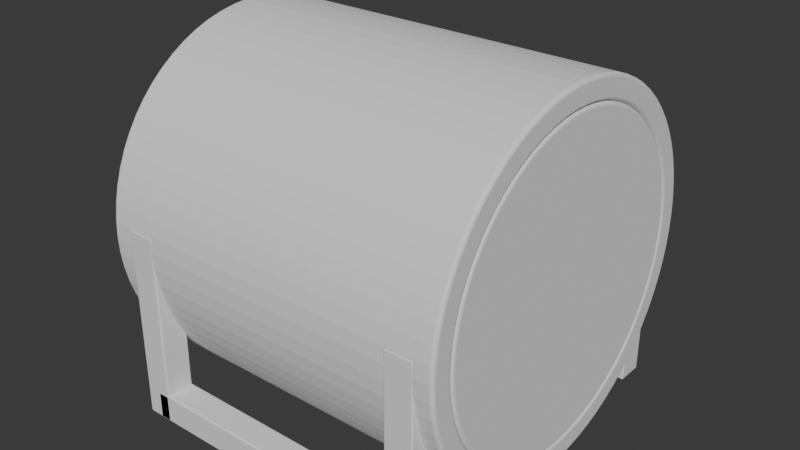 # Source: cylinder_safe.blend  (saved by Blender 4.5.90; exported with 4.5.12 LTS)
import bpy
from mathutils import Matrix  # noqa: F401  (used for matrix-valued properties, if any)

bpy.ops.wm.read_factory_settings(use_empty=True)
scene = bpy.context.scene
scene.name = 'Scene'

# ---- collections
col_collection = bpy.data.collections.new('Collection'); scene.collection.children.link(col_collection)

# ---- world
world_world = bpy.data.worlds.new('World'); scene.world = world_world
world_world.use_nodes = True; world_world.node_tree.nodes.clear()
_N = world_world.node_tree.nodes; _L = world_world.node_tree.links
n0 = _N.new('ShaderNodeOutputWorld'); n0.name = 'World Output'; n0.location = (200, 100)
n1 = _N.new('ShaderNodeBackground'); n1.name = 'Background'; n1.location = (-200, 100)
n1.inputs[0].default_value = (0.05088, 0.05088, 0.05088, 1.0)
_L.new(n1.outputs[0], n0.inputs[0])
n0.is_active_output = True
world_world.color = (0.05088, 0.05088, 0.05088)
world_world.sun_shadow_jitter_overblur = 0.0

# ---- meshes
me_cylinder = bpy.data.meshes.new('Cylinder')
me_cylinder.from_pydata([(0.0, 1.0, -1.0), (-0.06855, 0.7617, -0.9025), (0.08964, 0.996, -1.0), (-0.1366, 0.7525, -0.9025), (0.1786, 0.9839, -1.0), (-0.2035, 0.7372, -0.9025), (0.266, 0.964, -1.0), (-0.2687, 0.716, -0.9025), (0.3514, 0.9362, -1.0), (-0.3318, 0.689, -0.9025), (0.4339, 0.901, -1.0), (-0.3922, 0.6565, -0.9025), (0.5129, 0.8584, -1.0), (-0.4495, 0.6187, -0.9025), (0.5878, 0.809, -1.0), (-0.5032, 0.5759, -0.9025), (0.6579, 0.7531, -1.0), (-0.5528, 0.5285, -0.9025), (0.7228, 0.6911, -1.0), (-0.5979, 0.4768, -0.9025), (0.7818, 0.6235, -1.0), (-0.6382, 0.4213, -0.9025), (0.8346, 0.5509, -1.0), (-0.6734, 0.3624, -0.9025), (0.8806, 0.4739, -1.0), (-0.7032, 0.3006, -0.9025), (0.9195, 0.393, -1.0), (-0.7273, 0.2363, -0.9025), (0.9511, 0.309, -1.0), (-0.7456, 0.1702, -0.9025), (0.9749, 0.2225, -1.0), (-0.7578, 0.1027, -0.9025), (0.9909, 0.1342, -1.0), (-0.764, 0.03431, -0.9025), (0.999, 0.04486, -1.0), (-0.764, -0.03431, -0.9025), (0.999, -0.04486, -1.0), (-0.7578, -0.1027, -0.9025), (0.9909, -0.1342, -1.0), (-0.7456, -0.1702, -0.9025), (0.9749, -0.2225, -1.0), (-0.7273, -0.2363, -0.9025), (0.9511, -0.309, -1.0), (-0.7032, -0.3006, -0.9025), (0.9195, -0.393, -1.0), (-0.6734, -0.3624, -0.9025), (0.8806, -0.4739, -1.0), (-0.6382, -0.4213, -0.9025), (0.8346, -0.5509, -1.0), (-0.5979, -0.4768, -0.9025), (0.7818, -0.6235, -1.0), (-0.5528, -0.5285, -0.9025), (0.7228, -0.6911, -1.0), (-0.5032, -0.5759, -0.9025), (0.6579, -0.7531, -1.0), (-0.4495, -0.6187, -0.9025), (0.5878, -0.809, -1.0), (-0.3922, -0.6565, -0.9025), (0.5129, -0.8584, -1.0), (-0.3318, -0.689, -0.9025), (0.4339, -0.901, -1.0), (-0.2687, -0.716, -0.9025), (0.3514, -0.9362, -1.0), (-0.2035, -0.7372, -0.9025), (0.266, -0.964, -1.0), (-0.1366, -0.7525, -0.9025), (0.1786, -0.9839, -1.0), (-0.06855, -0.7617, -0.9025), (0.08964, -0.996, -1.0), (-2.252e-07, -0.7647, -0.9025), (0.0, -1.0, -1.0), (0.06855, -0.7617, -0.9025), (-0.08964, -0.996, -1.0), (0.1366, -0.7525, -0.9025), (-0.1786, -0.9839, -1.0), (0.2035, -0.7372, -0.9025), (-0.266, -0.964, -1.0), (0.2687, -0.716, -0.9025), (-0.3514, -0.9362, -1.0), (0.3318, -0.689, -0.9025), (-0.4339, -0.901, -1.0), (0.3922, -0.6565, -0.9025), (-0.5129, -0.8584, -1.0), (0.4495, -0.6187, -0.9025), (-0.5878, -0.809, -1.0), (0.5032, -0.5759, -0.9025), (-0.6579, -0.7531, -1.0), (0.5528, -0.5285, -0.9025), (-0.7228, -0.6911, -1.0), (0.5979, -0.4768, -0.9025), (-0.7818, -0.6235, -1.0), (0.6382, -0.4213, -0.9025), (-0.8346, -0.5509, -1.0), (0.6734, -0.3624, -0.9025), (-0.8806, -0.4739, -1.0), (0.7032, -0.3006, -0.9025), (-0.9195, -0.393, -1.0), (0.7273, -0.2363, -0.9025), (-0.9511, -0.309, -1.0), (0.7456, -0.1702, -0.9025), (-0.9749, -0.2225, -1.0), (0.7578, -0.1027, -0.9025), (-0.9909, -0.1342, -1.0), (0.764, -0.03431, -0.9025), (-0.999, -0.04486, -1.0), (0.764, 0.03431, -0.9025), (-0.999, 0.04486, -1.0), (0.7578, 0.1027, -0.9025), (-0.9909, 0.1342, -1.0), (0.7456, 0.1702, -0.9025), (-0.9749, 0.2225, -1.0), (0.7273, 0.2363, -0.9025), (-0.9511, 0.309, -1.0), (0.7032, 0.3006, -0.9025), (-0.9195, 0.393, -1.0), (0.6734, 0.3624, -0.9025), (-0.8806, 0.4739, -1.0), (0.6382, 0.4213, -0.9025), (-0.8346, 0.5509, -1.0), (0.5979, 0.4768, -0.9025), (-0.7818, 0.6235, -1.0), (0.5528, 0.5285, -0.9025), (-0.7228, 0.6911, -1.0), (0.5032, 0.5759, -0.9025), (-0.6579, 0.7531, -1.0), (0.4495, 0.6187, -0.9025), (-0.5878, 0.809, -1.0), (0.3922, 0.6565, -0.9025), (-0.5129, 0.8584, -1.0), (0.3318, 0.689, -0.9025), (-0.4339, 0.901, -1.0), (0.2687, 0.716, -0.9025), (-0.3514, 0.9362, -1.0), (0.2035, 0.7372, -0.9025), (-0.266, 0.964, -1.0), (0.1366, 0.7525, -0.9025), (-0.1786, 0.9839, -1.0), (-2.252e-07, 0.7647, -0.9025), (-0.08964, 0.996, -1.0), (0.06855, 0.7617, -0.9025), (0.08964, 0.996, 1.0), (0.0, 1.0, 1.0), (0.1786, 0.9839, 1.0), (0.266, 0.964, 1.0), (0.3514, 0.9362, 1.0), (0.4339, 0.901, 1.0), (0.5129, 0.8584, 1.0), (0.5878, 0.809, 1.0), (0.6579, 0.7531, 1.0), (0.7228, 0.6911, 1.0), (0.7818, 0.6235, 1.0), (0.8346, 0.5509, 1.0), (0.8806, 0.4739, 1.0), (0.9195, 0.393, 1.0), (0.9511, 0.309, 1.0), (0.9749, 0.2225, 1.0), (0.9909, 0.1342, 1.0), (0.999, 0.04486, 1.0), (0.999, -0.04486, 1.0), (0.9909, -0.1342, 1.0), (0.9749, -0.2225, 1.0), (0.9511, -0.309, 1.0), (0.9195, -0.393, 1.0), (0.8806, -0.4739, 1.0), (0.8346, -0.5509, 1.0), (0.7818, -0.6235, 1.0), (0.7228, -0.6911, 1.0), (0.6579, -0.7531, 1.0), (0.5878, -0.809, 1.0), (0.5129, -0.8584, 1.0), (0.4339, -0.901, 1.0), (0.3514, -0.9362, 1.0), (0.266, -0.964, 1.0), (0.1786, -0.9839, 1.0), (0.08964, -0.996, 1.0), (0.0, -1.0, 1.0), (-0.08964, -0.996, 1.0), (-0.1786, -0.9839, 1.0), (-0.266, -0.964, 1.0), (-0.3514, -0.9362, 1.0), (-0.4339, -0.901, 1.0), (-0.5129, -0.8584, 1.0), (-0.5878, -0.809, 1.0), (-0.6579, -0.7531, 1.0), (-0.7228, -0.6911, 1.0), (-0.7818, -0.6235, 1.0), (-0.8346, -0.5509, 1.0), (-0.8806, -0.4739, 1.0), (-0.9195, -0.393, 1.0), (-0.9511, -0.309, 1.0), (-0.9749, -0.2225, 1.0), (-0.9909, -0.1342, 1.0), (-0.999, -0.04486, 1.0), (-0.999, 0.04486, 1.0), (-0.9909, 0.1342, 1.0), (-0.9749, 0.2225, 1.0), (-0.9511, 0.309, 1.0), (-0.9195, 0.393, 1.0), (-0.8806, 0.4739, 1.0), (-0.8346, 0.5509, 1.0), (-0.7818, 0.6235, 1.0), (-0.7228, 0.6911, 1.0), (-0.6579, 0.7531, 1.0), (-0.5878, 0.809, 1.0), (-0.5129, 0.8584, 1.0), (-0.4339, 0.901, 1.0), (-0.3514, 0.9362, 1.0), (-0.266, 0.964, 1.0), (-0.1786, 0.9839, 1.0), (-0.08964, 0.996, 1.0), (0.07821, 0.869, 1.0), (0.0, 0.8725, 1.0), (0.1558, 0.8585, 1.0), (0.2321, 0.841, 1.0), (0.3066, 0.8168, 1.0), (0.3786, 0.7861, 1.0), (0.4475, 0.749, 1.0), (0.5128, 0.7058, 1.0), (0.574, 0.657, 1.0), (0.6306, 0.6029, 1.0), (0.6821, 0.544, 1.0), (0.7281, 0.4806, 1.0), (0.7683, 0.4134, 1.0), (0.8023, 0.3429, 1.0), (0.8298, 0.2696, 1.0), (0.8506, 0.1941, 1.0), (0.8646, 0.1171, 1.0), (0.8716, 0.03914, 1.0), (0.8716, -0.03914, 1.0), (0.8646, -0.1171, 1.0), (0.8506, -0.1941, 1.0), (0.8298, -0.2696, 1.0), (0.8023, -0.3429, 1.0), (0.7683, -0.4134, 1.0), (0.7281, -0.4806, 1.0), (0.6821, -0.544, 1.0), (0.6306, -0.6029, 1.0), (0.574, -0.657, 1.0), (0.5128, -0.7058, 1.0), (0.4475, -0.749, 1.0), (0.3786, -0.7861, 1.0), (0.3066, -0.8168, 1.0), (0.2321, -0.841, 1.0), (0.1558, -0.8585, 1.0), (0.07821, -0.869, 1.0), (0.0, -0.8725, 1.0), (-0.07821, -0.869, 1.0), (-0.1558, -0.8585, 1.0), (-0.2321, -0.841, 1.0), (-0.3066, -0.8168, 1.0), (-0.3786, -0.7861, 1.0), (-0.4475, -0.749, 1.0), (-0.5128, -0.7058, 1.0), (-0.574, -0.657, 1.0), (-0.6306, -0.6029, 1.0), (-0.6821, -0.544, 1.0), (-0.7281, -0.4806, 1.0), (-0.7683, -0.4134, 1.0), (-0.8023, -0.3429, 1.0), (-0.8298, -0.2696, 1.0), (-0.8506, -0.1941, 1.0), (-0.8646, -0.1171, 1.0), (-0.8716, -0.03914, 1.0), (-0.8716, 0.03914, 1.0), (-0.8646, 0.1171, 1.0), (-0.8506, 0.1941, 1.0), (-0.8298, 0.2696, 1.0), (-0.8023, 0.3429, 1.0), (-0.7683, 0.4134, 1.0), (-0.7281, 0.4806, 1.0), (-0.6821, 0.544, 1.0), (-0.6306, 0.6029, 1.0), (-0.574, 0.657, 1.0), (-0.5128, 0.7058, 1.0), (-0.4475, 0.749, 1.0), (-0.3786, 0.7861, 1.0), (-0.3066, 0.8168, 1.0), (-0.2321, 0.841, 1.0), (-0.1558, 0.8585, 1.0), (-0.07821, 0.869, 1.0), (0.07821, 0.869, 0.84), (2.928e-10, 0.8725, 0.84), (0.1558, 0.8585, 0.84), (0.2321, 0.841, 0.84), (0.3066, 0.8168, 0.84), (0.3786, 0.7861, 0.84), (0.4475, 0.749, 0.84), (0.5128, 0.7058, 0.84), (0.574, 0.657, 0.84), (0.6306, 0.6029, 0.84), (0.6821, 0.544, 0.84), (0.7281, 0.4806, 0.84), (0.7683, 0.4134, 0.84), (0.8023, 0.3429, 0.84), (0.8298, 0.2696, 0.84), (0.8506, 0.1941, 0.84), (0.8646, 0.1171, 0.84), (0.8716, 0.03914, 0.84), (0.8716, -0.03914, 0.84), (0.8646, -0.1171, 0.84), (0.8506, -0.1941, 0.84), (0.8298, -0.2696, 0.84), (0.8023, -0.3429, 0.84), (0.7683, -0.4134, 0.84), (0.7281, -0.4806, 0.84), (0.6821, -0.544, 0.84), (0.6306, -0.6029, 0.84), (0.574, -0.657, 0.84), (0.5128, -0.7058, 0.84), (0.4475, -0.749, 0.84), (0.3786, -0.7861, 0.84), (0.3066, -0.8168, 0.84), (0.2321, -0.841, 0.84), (0.1558, -0.8585, 0.84), (0.07821, -0.869, 0.84), (2.928e-10, -0.8725, 0.84), (-0.07821, -0.869, 0.84), (-0.1558, -0.8585, 0.84), (-0.2321, -0.841, 0.84), (-0.3066, -0.8168, 0.84), (-0.3786, -0.7861, 0.84), (-0.4475, -0.749, 0.84), (-0.5128, -0.7058, 0.84), (-0.574, -0.657, 0.84), (-0.6306, -0.6029, 0.84), (-0.6821, -0.544, 0.84), (-0.7281, -0.4806, 0.84), (-0.7683, -0.4134, 0.84), (-0.8023, -0.3429, 0.84), (-0.8298, -0.2696, 0.84), (-0.8506, -0.1941, 0.84), (-0.8646, -0.1171, 0.84), (-0.8716, -0.03914, 0.84), (-0.8716, 0.03914, 0.84), (-0.8646, 0.1171, 0.84), (-0.8506, 0.1941, 0.84), (-0.8298, 0.2696, 0.84), (-0.8023, 0.3429, 0.84), (-0.7683, 0.4134, 0.84), (-0.7281, 0.4806, 0.84), (-0.6821, 0.544, 0.84), (-0.6306, 0.6029, 0.84), (-0.574, 0.657, 0.84), (-0.5128, 0.7058, 0.84), (-0.4475, 0.749, 0.84), (-0.3786, 0.7861, 0.84), (-0.3066, 0.8168, 0.84), (-0.2321, 0.841, 0.84), (-0.1558, 0.8585, 0.84), (-0.07821, 0.869, 0.84), (0.06855, 0.7617, 0.84), (2.928e-10, 0.7647, 0.84), (0.1366, 0.7525, 0.84), (0.2035, 0.7372, 0.84), (0.2687, 0.716, 0.84), (0.3318, 0.689, 0.84), (0.3922, 0.6565, 0.84), (0.4495, 0.6187, 0.84), (0.5032, 0.5759, 0.84), (0.5528, 0.5285, 0.84), (0.5979, 0.4768, 0.84), (0.6382, 0.4213, 0.84), (0.6734, 0.3624, 0.84), (0.7032, 0.3006, 0.84), (0.7273, 0.2363, 0.84), (0.7456, 0.1702, 0.84), (0.7578, 0.1027, 0.84), (0.764, 0.03431, 0.84), (0.764, -0.03431, 0.84), (0.7578, -0.1027, 0.84), (0.7456, -0.1702, 0.84), (0.7273, -0.2363, 0.84), (0.7032, -0.3006, 0.84), (0.6734, -0.3624, 0.84), (0.6382, -0.4213, 0.84), (0.5979, -0.4768, 0.84), (0.5528, -0.5285, 0.84), (0.5032, -0.5759, 0.84), (0.4495, -0.6187, 0.84), (0.3922, -0.6565, 0.84), (0.3318, -0.689, 0.84), (0.2687, -0.716, 0.84), (0.2035, -0.7372, 0.84), (0.1366, -0.7525, 0.84), (0.06855, -0.7617, 0.84), (2.928e-10, -0.7647, 0.84), (-0.06855, -0.7617, 0.84), (-0.1366, -0.7525, 0.84), (-0.2035, -0.7372, 0.84), (-0.2687, -0.716, 0.84), (-0.3318, -0.689, 0.84), (-0.3922, -0.6565, 0.84), (-0.4495, -0.6187, 0.84), (-0.5032, -0.5759, 0.84), (-0.5528, -0.5285, 0.84), (-0.5979, -0.4768, 0.84), (-0.6382, -0.4213, 0.84), (-0.6734, -0.3624, 0.84), (-0.7032, -0.3006, 0.84), (-0.7273, -0.2363, 0.84), (-0.7456, -0.1702, 0.84), (-0.7578, -0.1027, 0.84), (-0.764, -0.03431, 0.84), (-0.764, 0.03431, 0.84), (-0.7578, 0.1027, 0.84), (-0.7456, 0.1702, 0.84), (-0.7273, 0.2363, 0.84), (-0.7032, 0.3006, 0.84), (-0.6734, 0.3624, 0.84), (-0.6382, 0.4213, 0.84), (-0.5979, 0.4768, 0.84), (-0.5528, 0.5285, 0.84), (-0.5032, 0.5759, 0.84), (-0.4495, 0.6187, 0.84), (-0.3922, 0.6565, 0.84), (-0.3318, 0.689, 0.84), (-0.2687, 0.716, 0.84), (-0.2035, 0.7372, 0.84), (-0.1366, 0.7525, 0.84), (-0.06855, 0.7617, 0.84), (-0.7281, -0.4806, 0.68), (-0.6821, -0.544, 0.68), (-0.7683, -0.4134, 0.68), (-0.8298, -0.2696, 0.68), (-0.8023, -0.3429, 0.68), (-0.6382, -0.4213, 0.68), (-0.5979, -0.4768, 0.68), (-0.6734, -0.3624, 0.68), (-0.7273, -0.2363, 0.68), (-0.7032, -0.3006, 0.68)], [], [(0, 141, 140, 2), (2, 140, 142, 4), (4, 142, 143, 6), (6, 143, 144, 8), (8, 144, 145, 10), (10, 145, 146, 12), (12, 146, 147, 14), (14, 147, 148, 16), (16, 148, 149, 18), (18, 149, 150, 20), (20, 150, 151, 22), (22, 151, 152, 24), (24, 152, 153, 26), (26, 153, 154, 28), (28, 154, 155, 30), (30, 155, 156, 32), (32, 156, 157, 34), (34, 157, 158, 36), (36, 158, 159, 38), (38, 159, 160, 40), (40, 160, 161, 42), (42, 161, 162, 44), (44, 162, 163, 46), (46, 163, 164, 48), (48, 164, 165, 50), (50, 165, 166, 52), (52, 166, 167, 54), (54, 167, 168, 56), (56, 168, 169, 58), (58, 169, 170, 60), (60, 170, 171, 62), (62, 171, 172, 64), (64, 172, 173, 66), (66, 173, 174, 68), (68, 174, 175, 70), (70, 175, 176, 72), (72, 176, 177, 74), (74, 177, 178, 76), (76, 178, 179, 78), (78, 179, 180, 80), (80, 180, 181, 82), (82, 181, 182, 84), (84, 182, 183, 86), (86, 183, 184, 88), (88, 184, 185, 90), (90, 185, 186, 92), (92, 186, 187, 94), (94, 187, 188, 96), (96, 188, 189, 98), (98, 189, 190, 100), (100, 190, 191, 102), (102, 191, 192, 104), (104, 192, 193, 106), (106, 193, 194, 108), (108, 194, 195, 110), (110, 195, 196, 112), (112, 196, 197, 114), (114, 197, 198, 116), (116, 198, 199, 118), (118, 199, 200, 120), (120, 200, 201, 122), (122, 201, 202, 124), (124, 202, 203, 126), (126, 203, 204, 128), (128, 204, 205, 130), (130, 205, 206, 132), (132, 206, 207, 134), (134, 207, 208, 136), (139, 137, 1, 3, 5, 7, 9, 11, 13, 15, 17, 19, 21, 23, 25, 27, 29, 31, 33, 35, 37, 39, 41, 43, 45, 47, 49, 51, 53, 55, 57, 59, 61, 63, 65, 67, 69, 71, 73, 75, 77, 79, 81, 83, 85, 87, 89, 91, 93, 95, 97, 99, 101, 103, 105, 107, 109, 111, 113, 115, 117, 119, 121, 123, 125, 127, 129, 131, 133, 135), (136, 208, 209, 138), (138, 209, 141, 0), (0, 2, 4, 6, 8, 10, 12, 14, 16, 18, 20, 22, 24, 26, 28, 30, 32, 34, 36, 38, 40, 42, 44, 46, 48, 50, 52, 54, 56, 58, 60, 62, 64, 66, 68, 70, 72, 74, 76, 78, 80, 82, 84, 86, 88, 90, 92, 94, 96, 98, 100, 102, 104, 106, 108, 110, 112, 114, 116, 118, 120, 122, 124, 126, 128, 130, 132, 134, 136, 138), (211, 210, 140, 141), (210, 212, 142, 140), (212, 213, 143, 142), (213, 214, 144, 143), (214, 215, 145, 144), (215, 216, 146, 145), (216, 217, 147, 146), (217, 218, 148, 147), (218, 219, 149, 148), (219, 220, 150, 149), (220, 221, 151, 150), (221, 222, 152, 151), (222, 223, 153, 152), (223, 224, 154, 153), (224, 225, 155, 154), (225, 226, 156, 155), (226, 227, 157, 156), (227, 228, 158, 157), (228, 229, 159, 158), (229, 230, 160, 159), (230, 231, 161, 160), (231, 232, 162, 161), (232, 233, 163, 162), (233, 234, 164, 163), (234, 235, 165, 164), (235, 236, 166, 165), (236, 237, 167, 166), (237, 238, 168, 167), (238, 239, 169, 168), (239, 240, 170, 169), (240, 241, 171, 170), (241, 242, 172, 171), (242, 243, 173, 172), (243, 244, 174, 173), (244, 245, 175, 174), (245, 246, 176, 175), (246, 247, 177, 176), (247, 248, 178, 177), (248, 249, 179, 178), (249, 250, 180, 179), (250, 251, 181, 180), (251, 252, 182, 181), (252, 253, 183, 182), (253, 254, 184, 183), (254, 255, 185, 184), (255, 256, 186, 185), (256, 257, 187, 186), (257, 258, 188, 187), (258, 259, 189, 188), (259, 260, 190, 189), (260, 261, 191, 190), (261, 262, 192, 191), (262, 263, 193, 192), (263, 264, 194, 193), (264, 265, 195, 194), (265, 266, 196, 195), (266, 267, 197, 196), (267, 268, 198, 197), (268, 269, 199, 198), (269, 270, 200, 199), (270, 271, 201, 200), (271, 272, 202, 201), (272, 273, 203, 202), (273, 274, 204, 203), (274, 275, 205, 204), (275, 276, 206, 205), (276, 277, 207, 206), (277, 278, 208, 207), (278, 279, 209, 208), (279, 211, 141, 209), (214, 213, 283, 284), (240, 239, 309, 310), (266, 265, 335, 336), (213, 212, 282, 283), (239, 238, 308, 309), (265, 264, 334, 335), (212, 210, 280, 282), (238, 237, 307, 308), (264, 263, 333, 334), (210, 211, 281, 280), (237, 236, 306, 307), (263, 262, 332, 333), (236, 235, 305, 306), (262, 261, 331, 332), (235, 234, 304, 305), (261, 260, 330, 331), (234, 233, 303, 304), (260, 259, 329, 330), (233, 232, 302, 303), (259, 258, 328, 329), (232, 231, 301, 302), (258, 257, 327, 328), (231, 230, 300, 301), (257, 256, 326, 327), (230, 229, 299, 300), (256, 255, 325, 326), (229, 228, 298, 299), (255, 254, 324, 325), (228, 227, 297, 298), (254, 253, 323, 324), (211, 279, 349, 281), (227, 226, 296, 297), (253, 252, 322, 323), (279, 278, 348, 349), (226, 225, 295, 296), (252, 251, 321, 322), (278, 277, 347, 348), (225, 224, 294, 295), (251, 250, 320, 321), (277, 276, 346, 347), (224, 223, 293, 294), (250, 249, 319, 320), (276, 275, 345, 346), (223, 222, 292, 293), (249, 248, 318, 319), (275, 274, 344, 345), (222, 221, 291, 292), (248, 247, 317, 318), (274, 273, 343, 344), (221, 220, 290, 291), (247, 246, 316, 317), (273, 272, 342, 343), (220, 219, 289, 290), (246, 245, 315, 316), (272, 271, 341, 342), (219, 218, 288, 289), (245, 244, 314, 315), (271, 270, 340, 341), (218, 217, 287, 288), (244, 243, 313, 314), (270, 269, 339, 340), (217, 216, 286, 287), (243, 242, 312, 313), (269, 268, 338, 339), (216, 215, 285, 286), (242, 241, 311, 312), (268, 267, 337, 338), (215, 214, 284, 285), (241, 240, 310, 311), (267, 266, 336, 337), (398, 397, 45, 43), (351, 350, 280, 281), (350, 352, 282, 280), (352, 353, 283, 282), (353, 354, 284, 283), (354, 355, 285, 284), (355, 356, 286, 285), (356, 357, 287, 286), (357, 358, 288, 287), (358, 359, 289, 288), (359, 360, 290, 289), (360, 361, 291, 290), (361, 362, 292, 291), (362, 363, 293, 292), (363, 364, 294, 293), (364, 365, 295, 294), (365, 366, 296, 295), (366, 367, 297, 296), (367, 368, 298, 297), (368, 369, 299, 298), (369, 370, 300, 299), (370, 371, 301, 300), (371, 372, 302, 301), (372, 373, 303, 302), (373, 374, 304, 303), (374, 375, 305, 304), (375, 376, 306, 305), (376, 377, 307, 306), (377, 378, 308, 307), (378, 379, 309, 308), (379, 380, 310, 309), (380, 381, 311, 310), (381, 382, 312, 311), (382, 383, 313, 312), (383, 384, 314, 313), (384, 385, 315, 314), (385, 386, 316, 315), (386, 387, 317, 316), (387, 388, 318, 317), (388, 389, 319, 318), (389, 390, 320, 319), (390, 391, 321, 320), (391, 392, 322, 321), (392, 393, 323, 322), (393, 394, 324, 323), (394, 395, 325, 324), (397, 327, 422, 427), (395, 396, 425, 426), (397, 398, 328, 327), (398, 399, 428, 429), (399, 400, 330, 329), (400, 401, 331, 330), (401, 402, 332, 331), (402, 403, 333, 332), (403, 404, 334, 333), (404, 405, 335, 334), (405, 406, 336, 335), (406, 407, 337, 336), (407, 408, 338, 337), (408, 409, 339, 338), (409, 410, 340, 339), (410, 411, 341, 340), (411, 412, 342, 341), (412, 413, 343, 342), (413, 414, 344, 343), (414, 415, 345, 344), (415, 416, 346, 345), (416, 417, 347, 346), (417, 418, 348, 347), (418, 419, 349, 348), (419, 351, 281, 349), (372, 371, 97, 95), (399, 398, 43, 41), (373, 372, 95, 93), (400, 399, 41, 39), (374, 373, 93, 91), (401, 400, 39, 37), (375, 374, 91, 89), (402, 401, 37, 35), (376, 375, 89, 87), (403, 402, 35, 33), (377, 376, 87, 85), (350, 351, 137, 139), (404, 403, 33, 31), (378, 377, 85, 83), (352, 350, 139, 135), (405, 404, 31, 29), (379, 378, 83, 81), (353, 352, 135, 133), (406, 405, 29, 27), (380, 379, 81, 79), (354, 353, 133, 131), (407, 406, 27, 25), (381, 380, 79, 77), (355, 354, 131, 129), (408, 407, 25, 23), (382, 381, 77, 75), (356, 355, 129, 127), (409, 408, 23, 21), (383, 382, 75, 73), (357, 356, 127, 125), (410, 409, 21, 19), (384, 383, 73, 71), (358, 357, 125, 123), (411, 410, 19, 17), (385, 384, 71, 69), (359, 358, 123, 121), (412, 411, 17, 15), (386, 385, 69, 67), (360, 359, 121, 119), (413, 412, 15, 13), (387, 386, 67, 65), (361, 360, 119, 117), (414, 413, 13, 11), (388, 387, 65, 63), (362, 361, 117, 115), (415, 414, 11, 9), (389, 388, 63, 61), (363, 362, 115, 113), (416, 415, 9, 7), (390, 389, 61, 59), (364, 363, 113, 111), (417, 416, 7, 5), (391, 390, 59, 57), (365, 364, 111, 109), (418, 417, 5, 3), (392, 391, 57, 55), (366, 365, 109, 107), (419, 418, 3, 1), (393, 392, 55, 53), (367, 366, 107, 105), (351, 419, 1, 137), (394, 393, 53, 51), (368, 367, 105, 103), (395, 394, 51, 49), (369, 368, 103, 101), (396, 395, 49, 47), (370, 369, 101, 99), (397, 396, 47, 45), (371, 370, 99, 97), (426, 425, 420, 421), (425, 427, 422, 420), (429, 428, 423, 424), (329, 328, 424, 423), (396, 397, 427, 425), (326, 325, 421, 420), (328, 398, 429, 424), (325, 395, 426, 421), (327, 326, 420, 422), (399, 329, 423, 428)])
_uv = me_cylinder.uv_layers.new(name='UVMap')
_uv.uv.foreach_set('vector', [1.0, 0.5, 1.0, 1.0, 0.9857, 1.0, 0.9857, 0.5, 0.9857, 0.5, 0.9857, 1.0, 0.9714, 1.0, 0.9714, 0.5, 0.9714, 0.5, 0.9714, 1.0, 0.9571, 1.0, 0.9571, 0.5, 0.9571, 0.5, 0.9571, 1.0, 0.9429, 1.0, 0.9429, 0.5, 0.9429, 0.5, 0.9429, 1.0, 0.9286, 1.0, 0.9286, 0.5, 0.9286, 0.5, 0.9286, 1.0, 0.9143, 1.0, 0.9143, 0.5, 0.9143, 0.5, 0.9143, 1.0, 0.9, 1.0, 0.9, 0.5, 0.9, 0.5, 0.9, 1.0, 0.8857, 1.0, 0.8857, 0.5, 0.8857, 0.5, 0.8857, 1.0, 0.8714, 1.0, 0.8714, 0.5, 0.8714, 0.5, 0.8714, 1.0, 0.8571, 1.0, 0.8571, 0.5, 0.8571, 0.5, 0.8571, 1.0, 0.8429, 1.0, 0.8429, 0.5, 0.8429, 0.5, 0.8429, 1.0, 0.8286, 1.0, 0.8286, 0.5, 0.8286, 0.5, 0.8286, 1.0, 0.8143, 1.0, 0.8143, 0.5, 0.8143, 0.5, 0.8143, 1.0, 0.8, 1.0, 0.8, 0.5, 0.8, 0.5, 0.8, 1.0, 0.7857, 1.0, 0.7857, 0.5, 0.7857, 0.5, 0.7857, 1.0, 0.7714, 1.0, 0.7714, 0.5, 0.7714, 0.5, 0.7714, 1.0, 0.7571, 1.0, 0.7571, 0.5, 0.7571, 0.5, 0.7571, 1.0, 0.7429, 1.0, 0.7429, 0.5, 0.7429, 0.5, 0.7429, 1.0, 0.7286, 1.0, 0.7286, 0.5, 0.7286, 0.5, 0.7286, 1.0, 0.7143, 1.0, 0.7143, 0.5, 0.7143, 0.5, 0.7143, 1.0, 0.7, 1.0, 0.7, 0.5, 0.7, 0.5, 0.7, 1.0, 0.6857, 1.0, 0.6857, 0.5, 0.6857, 0.5, 0.6857, 1.0, 0.6714, 1.0, 0.6714, 0.5, 0.6714, 0.5, 0.6714, 1.0, 0.6571, 1.0, 0.6571, 0.5, 0.6571, 0.5, 0.6571, 1.0, 0.6429, 1.0, 0.6429, 0.5, 0.6429, 0.5, 0.6429, 1.0, 0.6286, 1.0, 0.6286, 0.5, 0.6286, 0.5, 0.6286, 1.0, 0.6143, 1.0, 0.6143, 0.5, 0.6143, 0.5, 0.6143, 1.0, 0.6, 1.0, 0.6, 0.5, 0.6, 0.5, 0.6, 1.0, 0.5857, 1.0, 0.5857, 0.5, 0.5857, 0.5, 0.5857, 1.0, 0.5714, 1.0, 0.5714, 0.5, 0.5714, 0.5, 0.5714, 1.0, 0.5571, 1.0, 0.5571, 0.5, 0.5571, 0.5, 0.5571, 1.0, 0.5429, 1.0, 0.5429, 0.5, 0.5429, 0.5, 0.5429, 1.0, 0.5286, 1.0, 0.5286, 0.5, 0.5286, 0.5, 0.5286, 1.0, 0.5143, 1.0, 0.5143, 0.5, 0.5143, 0.5, 0.5143, 1.0, 0.5, 1.0, 0.5, 0.5, 0.5, 0.5, 0.5, 1.0, 0.4857, 1.0, 0.4857, 0.5, 0.4857, 0.5, 0.4857, 1.0, 0.4714, 1.0, 0.4714, 0.5, 0.4714, 0.5, 0.4714, 1.0, 0.4571, 1.0, 0.4571, 0.5, 0.4571, 0.5, 0.4571, 1.0, 0.4429, 1.0, 0.4429, 0.5, 0.4429, 0.5, 0.4429, 1.0, 0.4286, 1.0, 0.4286, 0.5, 0.4286, 0.5, 0.4286, 1.0, 0.4143, 1.0, 0.4143, 0.5, 0.4143, 0.5, 0.4143, 1.0, 0.4, 1.0, 0.4, 0.5, 0.4, 0.5, 0.4, 1.0, 0.3857, 1.0, 0.3857, 0.5, 0.3857, 0.5, 0.3857, 1.0, 0.3714, 1.0, 0.3714, 0.5, 0.3714, 0.5, 0.3714, 1.0, 0.3571, 1.0, 0.3571, 0.5, 0.3571, 0.5, 0.3571, 1.0, 0.3429, 1.0, 0.3429, 0.5, 0.3429, 0.5, 0.3429, 1.0, 0.3286, 1.0, 0.3286, 0.5, 0.3286, 0.5, 0.3286, 1.0, 0.3143, 1.0, 0.3143, 0.5, 0.3143, 0.5, 0.3143, 1.0, 0.3, 1.0, 0.3, 0.5, 0.3, 0.5, 0.3, 1.0, 0.2857, 1.0, 0.2857, 0.5, 0.2857, 0.5, 0.2857, 1.0, 0.2714, 1.0, 0.2714, 0.5, 0.2714, 0.5, 0.2714, 1.0, 0.2571, 1.0, 0.2571, 0.5, 0.2571, 0.5, 0.2571, 1.0, 0.2429, 1.0, 0.2429, 0.5, 0.2429, 0.5, 0.2429, 1.0, 0.2286, 1.0, 0.2286, 0.5, 0.2286, 0.5, 0.2286, 1.0, 0.2143, 1.0, 0.2143, 0.5, 0.2143, 0.5, 0.2143, 1.0, 0.2, 1.0, 0.2, 0.5, 0.2, 0.5, 0.2, 1.0, 0.1857, 1.0, 0.1857, 0.5, 0.1857, 0.5, 0.1857, 1.0, 0.1714, 1.0, 0.1714, 0.5, 0.1714, 0.5, 0.1714, 1.0, 0.1571, 1.0, 0.1571, 0.5, 0.1571, 0.5, 0.1571, 1.0, 0.1429, 1.0, 0.1429, 0.5, 0.1429, 0.5, 0.1429, 1.0, 0.1286, 1.0, 0.1286, 0.5, 0.1286, 0.5, 0.1286, 1.0, 0.1143, 1.0, 0.1143, 0.5, 0.1143, 0.5, 0.1143, 1.0, 0.1, 1.0, 0.1, 0.5, 0.1, 0.5, 0.1, 1.0, 0.08571, 1.0, 0.08571, 0.5, 0.08571, 0.5, 0.08571, 1.0, 0.07143, 1.0, 0.07143, 0.5, 0.07143, 0.5, 0.07143, 1.0, 0.05714, 1.0, 0.05714, 0.5, 0.05714, 0.5, 0.05714, 1.0, 0.04286, 1.0, 0.04286, 0.5, 0.04286, 0.5, 0.04286, 1.0, 0.02857, 1.0, 0.02857, 0.5, 0.2665, 0.4328, 0.25, 0.4335, 0.2335, 0.4328, 0.2172, 0.4306, 0.2012, 0.4269, 0.1855, 0.4218, 0.1704, 0.4154, 0.1559, 0.4076, 0.1421, 0.3985, 0.1292, 0.3882, 0.1173, 0.3768, 0.1065, 0.3644, 0.09682, 0.3511, 0.08838, 0.337, 0.08123, 0.3221, 0.07544, 0.3067, 0.07106, 0.2908, 0.06812, 0.2746, 0.06665, 0.2582, 0.06665, 0.2418, 0.06812, 0.2254, 0.07106, 0.2092, 0.07544, 0.1933, 0.08123, 0.1779, 0.08838, 0.163, 0.09682, 0.1489, 0.1065, 0.1356, 0.1173, 0.1232, 0.1292, 0.1118, 0.1421, 0.1015, 0.1559, 0.09244, 0.1704, 0.08464, 0.1855, 0.07816, 0.2012, 0.07307, 0.2172, 0.06941, 0.2335, 0.0672, 0.25, 0.06646, 0.2665, 0.0672, 0.2828, 0.06941, 0.2988, 0.07307, 0.3145, 0.07816, 0.3296, 0.08464, 0.3441, 0.09244, 0.3579, 0.1015, 0.3708, 0.1118, 0.3827, 0.1232, 0.3935, 0.1356, 0.4032, 0.1489, 0.4116, 0.163, 0.4188, 0.1779, 0.4246, 0.1933, 0.4289, 0.2092, 0.4319, 0.2254, 0.4334, 0.2418, 0.4334, 0.2582, 0.4319, 0.2746, 0.4289, 0.2908, 0.4246, 0.3067, 0.4188, 0.3221, 0.4116, 0.337, 0.4032, 0.3511, 0.3935, 0.3644, 0.3827, 0.3768, 0.3708, 0.3882, 0.3579, 0.3985, 0.3441, 0.4076, 0.3296, 0.4154, 0.3145, 0.4218, 0.2988, 0.4269, 0.2828, 0.4306, 0.02857, 0.5, 0.02857, 1.0, 0.01428, 1.0, 0.01428, 0.5, 0.01428, 0.5, 0.01428, 1.0, -9.555e-07, 1.0, -9.555e-07, 0.5, 0.75, 0.49, 0.7715, 0.489, 0.7929, 0.4861, 0.8138, 0.4814, 0.8343, 0.4747, 0.8541, 0.4662, 0.8731, 0.456, 0.8911, 0.4442, 0.9079, 0.4307, 0.9235, 0.4159, 0.9376, 0.3996, 0.9503, 0.3822, 0.9613, 0.3637, 0.9707, 0.3443, 0.9783, 0.3242, 0.984, 0.3034, 0.9878, 0.2822, 0.9898, 0.2608, 0.9898, 0.2392, 0.9878, 0.2178, 0.984, 0.1966, 0.9783, 0.1758, 0.9707, 0.1557, 0.9613, 0.1363, 0.9503, 0.1178, 0.9376, 0.1004, 0.9235, 0.08414, 0.9079, 0.06926, 0.8911, 0.05584, 0.8731, 0.04397, 0.8541, 0.03377, 0.8343, 0.0253, 0.8138, 0.01865, 0.7929, 0.01386, 0.7715, 0.01097, 0.75, 0.01, 0.7285, 0.01097, 0.7071, 0.01386, 0.6862, 0.01865, 0.6657, 0.0253, 0.6459, 0.03377, 0.6269, 0.04397, 0.6089, 0.05584, 0.5921, 0.06926, 0.5765, 0.08414, 0.5624, 0.1004, 0.5497, 0.1178, 0.5387, 0.1363, 0.5293, 0.1557, 0.5217, 0.1758, 0.516, 0.1966, 0.5122, 0.2178, 0.5102, 0.2392, 0.5102, 0.2608, 0.5122, 0.2822, 0.516, 0.3034, 0.5217, 0.3242, 0.5293, 0.3443, 0.5387, 0.3637, 0.5497, 0.3822, 0.5624, 0.3996, 0.5765, 0.4159, 0.5921, 0.4307, 0.6089, 0.4442, 0.6269, 0.456, 0.6459, 0.4662, 0.6657, 0.4747, 0.6862, 0.4814, 0.7071, 0.4861, 0.7285, 0.489, 0.25, 0.4594, 0.2688, 0.4586, 0.2715, 0.489, 0.25, 0.49, 0.2688, 0.4586, 0.2874, 0.456, 0.2929, 0.4861, 0.2715, 0.489, 0.2874, 0.456, 0.3057, 0.4518, 0.3138, 0.4814, 0.2929, 0.4861, 0.3057, 0.4518, 0.3236, 0.446, 0.3343, 0.4747, 0.3138, 0.4814, 0.3236, 0.446, 0.3409, 0.4387, 0.3541, 0.4662, 0.3343, 0.4747, 0.3409, 0.4387, 0.3574, 0.4298, 0.3731, 0.456, 0.3541, 0.4662, 0.3574, 0.4298, 0.3731, 0.4194, 0.3911, 0.4442, 0.3731, 0.456, 0.3731, 0.4194, 0.3878, 0.4077, 0.4079, 0.4307, 0.3911, 0.4442, 0.3878, 0.4077, 0.4013, 0.3947, 0.4235, 0.4159, 0.4079, 0.4307, 0.4013, 0.3947, 0.4137, 0.3806, 0.4376, 0.3996, 0.4235, 0.4159, 0.4137, 0.3806, 0.4248, 0.3654, 0.4503, 0.3822, 0.4376, 0.3996, 0.4248, 0.3654, 0.4344, 0.3492, 0.4613, 0.3637, 0.4503, 0.3822, 0.4344, 0.3492, 0.4425, 0.3323, 0.4707, 0.3443, 0.4613, 0.3637, 0.4425, 0.3323, 0.4491, 0.3147, 0.4783, 0.3242, 0.4707, 0.3443, 0.4491, 0.3147, 0.4541, 0.2966, 0.484, 0.3034, 0.4783, 0.3242, 0.4541, 0.2966, 0.4575, 0.2781, 0.4878, 0.2822, 0.484, 0.3034, 0.4575, 0.2781, 0.4592, 0.2594, 0.4898, 0.2608, 0.4878, 0.2822, 0.4592, 0.2594, 0.4592, 0.2406, 0.4898, 0.2392, 0.4898, 0.2608, 0.4592, 0.2406, 0.4575, 0.2219, 0.4878, 0.2178, 0.4898, 0.2392, 0.4575, 0.2219, 0.4541, 0.2034, 0.484, 0.1966, 0.4878, 0.2178, 0.4541, 0.2034, 0.4491, 0.1853, 0.4783, 0.1758, 0.484, 0.1966, 0.4491, 0.1853, 0.4425, 0.1677, 0.4707, 0.1557, 0.4783, 0.1758, 0.4425, 0.1677, 0.4344, 0.1508, 0.4613, 0.1363, 0.4707, 0.1557, 0.4344, 0.1508, 0.4248, 0.1346, 0.4503, 0.1178, 0.4613, 0.1363, 0.4248, 0.1346, 0.4137, 0.1194, 0.4376, 0.1004, 0.4503, 0.1178, 0.4137, 0.1194, 0.4013, 0.1053, 0.4235, 0.08414, 0.4376, 0.1004, 0.4013, 0.1053, 0.3878, 0.09231, 0.4079, 0.06926, 0.4235, 0.08414, 0.3878, 0.09231, 0.3731, 0.0806, 0.3911, 0.05584, 0.4079, 0.06926, 0.3731, 0.0806, 0.3574, 0.07025, 0.3731, 0.04397, 0.3911, 0.05584, 0.3574, 0.07025, 0.3409, 0.06134, 0.3541, 0.03377, 0.3731, 0.04397, 0.3409, 0.06134, 0.3236, 0.05396, 0.3343, 0.0253, 0.3541, 0.03377, 0.3236, 0.05396, 0.3057, 0.04815, 0.3138, 0.01865, 0.3343, 0.0253, 0.3057, 0.04815, 0.2874, 0.04397, 0.2929, 0.01386, 0.3138, 0.01865, 0.2874, 0.04397, 0.2688, 0.04145, 0.2715, 0.01097, 0.2929, 0.01386, 0.2688, 0.04145, 0.25, 0.04061, 0.25, 0.01, 0.2715, 0.01097, 0.25, 0.04061, 0.2312, 0.04145, 0.2285, 0.01097, 0.25, 0.01, 0.2312, 0.04145, 0.2126, 0.04397, 0.2071, 0.01386, 0.2285, 0.01097, 0.2126, 0.04397, 0.1943, 0.04815, 0.1862, 0.01865, 0.2071, 0.01386, 0.1943, 0.04815, 0.1764, 0.05396, 0.1657, 0.0253, 0.1862, 0.01865, 0.1764, 0.05396, 0.1591, 0.06134, 0.1459, 0.03377, 0.1657, 0.0253, 0.1591, 0.06134, 0.1426, 0.07025, 0.1269, 0.04397, 0.1459, 0.03377, 0.1426, 0.07025, 0.1269, 0.0806, 0.1089, 0.05584, 0.1269, 0.04397, 0.1269, 0.0806, 0.1122, 0.09231, 0.09209, 0.06926, 0.1089, 0.05584, 0.1122, 0.09231, 0.09865, 0.1053, 0.07653, 0.08414, 0.09209, 0.06926, 0.09865, 0.1053, 0.08629, 0.1194, 0.06236, 0.1004, 0.07653, 0.08414, 0.08629, 0.1194, 0.07525, 0.1346, 0.0497, 0.1178, 0.06236, 0.1004, 0.07525, 0.1346, 0.06561, 0.1508, 0.03866, 0.1363, 0.0497, 0.1178, 0.06561, 0.1508, 0.05746, 0.1677, 0.02931, 0.1557, 0.03866, 0.1363, 0.05746, 0.1677, 0.05085, 0.1853, 0.02175, 0.1758, 0.02931, 0.1557, 0.05085, 0.1853, 0.04586, 0.2034, 0.01602, 0.1966, 0.02175, 0.1758, 0.04586, 0.2034, 0.0425, 0.2219, 0.01217, 0.2178, 0.01602, 0.1966, 0.0425, 0.2219, 0.04082, 0.2406, 0.01024, 0.2392, 0.01217, 0.2178, 0.04082, 0.2406, 0.04082, 0.2594, 0.01024, 0.2608, 0.01024, 0.2392, 0.04082, 0.2594, 0.0425, 0.2781, 0.01217, 0.2822, 0.01024, 0.2608, 0.0425, 0.2781, 0.04586, 0.2966, 0.01602, 0.3034, 0.01217, 0.2822, 0.04586, 0.2966, 0.05085, 0.3147, 0.02175, 0.3242, 0.01602, 0.3034, 0.05085, 0.3147, 0.05746, 0.3323, 0.02931, 0.3443, 0.02175, 0.3242, 0.05746, 0.3323, 0.06561, 0.3492, 0.03866, 0.3637, 0.02931, 0.3443, 0.06561, 0.3492, 0.07525, 0.3654, 0.0497, 0.3822, 0.03866, 0.3637, 0.07525, 0.3654, 0.08629, 0.3806, 0.06236, 0.3996, 0.0497, 0.3822, 0.08629, 0.3806, 0.09865, 0.3947, 0.07653, 0.4159, 0.06236, 0.3996, 0.09865, 0.3947, 0.1122, 0.4077, 0.09209, 0.4307, 0.07653, 0.4159, 0.1122, 0.4077, 0.1269, 0.4194, 0.1089, 0.4442, 0.09209, 0.4307, 0.1269, 0.4194, 0.1426, 0.4298, 0.1269, 0.456, 0.1089, 0.4442, 0.1426, 0.4298, 0.1591, 0.4387, 0.1459, 0.4662, 0.1269, 0.456, 0.1591, 0.4387, 0.1764, 0.446, 0.1657, 0.4747, 0.1459, 0.4662, 0.1764, 0.446, 0.1943, 0.4518, 0.1862, 0.4814, 0.1657, 0.4747, 0.1943, 0.4518, 0.2126, 0.456, 0.2071, 0.4861, 0.1862, 0.4814, 0.2126, 0.456, 0.2312, 0.4586, 0.2285, 0.489, 0.2071, 0.4861, 0.2312, 0.4586, 0.25, 0.4594, 0.25, 0.49, 0.2285, 0.489, 0.3236, 0.446, 0.3057, 0.4518, 0.3057, 0.4518, 0.3236, 0.446, 0.3409, 0.06134, 0.3574, 0.07025, 0.3574, 0.07025, 0.3409, 0.06134, 0.05085, 0.3147, 0.04586, 0.2966, 0.04586, 0.2966, 0.05085, 0.3147, 0.3057, 0.4518, 0.2874, 0.456, 0.2874, 0.456, 0.3057, 0.4518, 0.3574, 0.07025, 0.3731, 0.0806, 0.3731, 0.0806, 0.3574, 0.07025, 0.04586, 0.2966, 0.0425, 0.2781, 0.0425, 0.2781, 0.04586, 0.2966, 0.2874, 0.456, 0.2688, 0.4586, 0.2688, 0.4586, 0.2874, 0.456, 0.3731, 0.0806, 0.3878, 0.09231, 0.3878, 0.09231, 0.3731, 0.0806, 0.0425, 0.2781, 0.04082, 0.2594, 0.04082, 0.2594, 0.0425, 0.2781, 0.2688, 0.4586, 0.25, 0.4594, 0.25, 0.4594, 0.2688, 0.4586, 0.3878, 0.09231, 0.4013, 0.1053, 0.4013, 0.1053, 0.3878, 0.09231, 0.04082, 0.2594, 0.04082, 0.2406, 0.04082, 0.2406, 0.04082, 0.2594, 0.4013, 0.1053, 0.4137, 0.1194, 0.4137, 0.1194, 0.4013, 0.1053, 0.04082, 0.2406, 0.0425, 0.2219, 0.0425, 0.2219, 0.04082, 0.2406, 0.4137, 0.1194, 0.4248, 0.1346, 0.4248, 0.1346, 0.4137, 0.1194, 0.0425, 0.2219, 0.04586, 0.2034, 0.04586, 0.2034, 0.0425, 0.2219, 0.4248, 0.1346, 0.4344, 0.1508, 0.4344, 0.1508, 0.4248, 0.1346, 0.04586, 0.2034, 0.05085, 0.1853, 0.05085, 0.1853, 0.04586, 0.2034, 0.4344, 0.1508, 0.4425, 0.1677, 0.4425, 0.1677, 0.4344, 0.1508, 0.05085, 0.1853, 0.05746, 0.1677, 0.05746, 0.1677, 0.05085, 0.1853, 0.4425, 0.1677, 0.4491, 0.1853, 0.4491, 0.1853, 0.4425, 0.1677, 0.05746, 0.1677, 0.06561, 0.1508, 0.06561, 0.1508, 0.05746, 0.1677, 0.4491, 0.1853, 0.4541, 0.2034, 0.4541, 0.2034, 0.4491, 0.1853, 0.06561, 0.1508, 0.07525, 0.1346, 0.07525, 0.1346, 0.06561, 0.1508, 0.4541, 0.2034, 0.4575, 0.2219, 0.4575, 0.2219, 0.4541, 0.2034, 0.07525, 0.1346, 0.08629, 0.1194, 0.08629, 0.1194, 0.07525, 0.1346, 0.4575, 0.2219, 0.4592, 0.2406, 0.4592, 0.2406, 0.4575, 0.2219, 0.08629, 0.1194, 0.09865, 0.1053, 0.09865, 0.1053, 0.08629, 0.1194, 0.4592, 0.2406, 0.4592, 0.2594, 0.4592, 0.2594, 0.4592, 0.2406, 0.09865, 0.1053, 0.1122, 0.09231, 0.1122, 0.09231, 0.09865, 0.1053, 0.25, 0.4594, 0.2312, 0.4586, 0.2312, 0.4586, 0.25, 0.4594, 0.4592, 0.2594, 0.4575, 0.2781, 0.4575, 0.2781, 0.4592, 0.2594, 0.1122, 0.09231, 0.1269, 0.0806, 0.1269, 0.0806, 0.1122, 0.09231, 0.2312, 0.4586, 0.2126, 0.456, 0.2126, 0.456, 0.2312, 0.4586, 0.4575, 0.2781, 0.4541, 0.2966, 0.4541, 0.2966, 0.4575, 0.2781, 0.1269, 0.0806, 0.1426, 0.07025, 0.1426, 0.07025, 0.1269, 0.0806, 0.2126, 0.456, 0.1943, 0.4518, 0.1943, 0.4518, 0.2126, 0.456, 0.4541, 0.2966, 0.4491, 0.3147, 0.4491, 0.3147, 0.4541, 0.2966, 0.1426, 0.07025, 0.1591, 0.06134, 0.1591, 0.06134, 0.1426, 0.07025, 0.1943, 0.4518, 0.1764, 0.446, 0.1764, 0.446, 0.1943, 0.4518, 0.4491, 0.3147, 0.4425, 0.3323, 0.4425, 0.3323, 0.4491, 0.3147, 0.1591, 0.06134, 0.1764, 0.05396, 0.1764, 0.05396, 0.1591, 0.06134, 0.1764, 0.446, 0.1591, 0.4387, 0.1591, 0.4387, 0.1764, 0.446, 0.4425, 0.3323, 0.4344, 0.3492, 0.4344, 0.3492, 0.4425, 0.3323, 0.1764, 0.05396, 0.1943, 0.04815, 0.1943, 0.04815, 0.1764, 0.05396, 0.1591, 0.4387, 0.1426, 0.4298, 0.1426, 0.4298, 0.1591, 0.4387, 0.4344, 0.3492, 0.4248, 0.3654, 0.4248, 0.3654, 0.4344, 0.3492, 0.1943, 0.04815, 0.2126, 0.04397, 0.2126, 0.04397, 0.1943, 0.04815, 0.1426, 0.4298, 0.1269, 0.4194, 0.1269, 0.4194, 0.1426, 0.4298, 0.4248, 0.3654, 0.4137, 0.3806, 0.4137, 0.3806, 0.4248, 0.3654, 0.2126, 0.04397, 0.2312, 0.04145, 0.2312, 0.04145, 0.2126, 0.04397, 0.1269, 0.4194, 0.1122, 0.4077, 0.1122, 0.4077, 0.1269, 0.4194, 0.4137, 0.3806, 0.4013, 0.3947, 0.4013, 0.3947, 0.4137, 0.3806, 0.2312, 0.04145, 0.25, 0.04061, 0.25, 0.04061, 0.2312, 0.04145, 0.1122, 0.4077, 0.09865, 0.3947, 0.09865, 0.3947, 0.1122, 0.4077, 0.4013, 0.3947, 0.3878, 0.4077, 0.3878, 0.4077, 0.4013, 0.3947, 0.25, 0.04061, 0.2688, 0.04145, 0.2688, 0.04145, 0.25, 0.04061, 0.09865, 0.3947, 0.08629, 0.3806, 0.08629, 0.3806, 0.09865, 0.3947, 0.3878, 0.4077, 0.3731, 0.4194, 0.3731, 0.4194, 0.3878, 0.4077, 0.2688, 0.04145, 0.2874, 0.04397, 0.2874, 0.04397, 0.2688, 0.04145, 0.08629, 0.3806, 0.07525, 0.3654, 0.07525, 0.3654, 0.08629, 0.3806, 0.3731, 0.4194, 0.3574, 0.4298, 0.3574, 0.4298, 0.3731, 0.4194, 0.2874, 0.04397, 0.3057, 0.04815, 0.3057, 0.04815, 0.2874, 0.04397, 0.07525, 0.3654, 0.06561, 0.3492, 0.06561, 0.3492, 0.07525, 0.3654, 0.3574, 0.4298, 0.3409, 0.4387, 0.3409, 0.4387, 0.3574, 0.4298, 0.3057, 0.04815, 0.3236, 0.05396, 0.3236, 0.05396, 0.3057, 0.04815, 0.06561, 0.3492, 0.05746, 0.3323, 0.05746, 0.3323, 0.06561, 0.3492, 0.3409, 0.4387, 0.3236, 0.446, 0.3236, 0.446, 0.3409, 0.4387, 0.3236, 0.05396, 0.3409, 0.06134, 0.3409, 0.06134, 0.3236, 0.05396, 0.05746, 0.3323, 0.05085, 0.3147, 0.05085, 0.3147, 0.05746, 0.3323, 0.08123, 0.1779, 0.08838, 0.163, 0.08838, 0.163, 0.08123, 0.1779, 0.25, 0.4335, 0.2665, 0.4328, 0.2688, 0.4586, 0.25, 0.4594, 0.2665, 0.4328, 0.2828, 0.4306, 0.2874, 0.456, 0.2688, 0.4586, 0.2828, 0.4306, 0.2988, 0.4269, 0.3057, 0.4518, 0.2874, 0.456, 0.2988, 0.4269, 0.3145, 0.4218, 0.3236, 0.446, 0.3057, 0.4518, 0.3145, 0.4218, 0.3296, 0.4154, 0.3409, 0.4387, 0.3236, 0.446, 0.3296, 0.4154, 0.3441, 0.4076, 0.3574, 0.4298, 0.3409, 0.4387, 0.3441, 0.4076, 0.3579, 0.3985, 0.3731, 0.4194, 0.3574, 0.4298, 0.3579, 0.3985, 0.3708, 0.3882, 0.3878, 0.4077, 0.3731, 0.4194, 0.3708, 0.3882, 0.3827, 0.3768, 0.4013, 0.3947, 0.3878, 0.4077, 0.3827, 0.3768, 0.3935, 0.3644, 0.4137, 0.3806, 0.4013, 0.3947, 0.3935, 0.3644, 0.4032, 0.3511, 0.4248, 0.3654, 0.4137, 0.3806, 0.4032, 0.3511, 0.4116, 0.337, 0.4344, 0.3492, 0.4248, 0.3654, 0.4116, 0.337, 0.4188, 0.3221, 0.4425, 0.3323, 0.4344, 0.3492, 0.4188, 0.3221, 0.4246, 0.3067, 0.4491, 0.3147, 0.4425, 0.3323, 0.4246, 0.3067, 0.4289, 0.2908, 0.4541, 0.2966, 0.4491, 0.3147, 0.4289, 0.2908, 0.4319, 0.2746, 0.4575, 0.2781, 0.4541, 0.2966, 0.4319, 0.2746, 0.4334, 0.2582, 0.4592, 0.2594, 0.4575, 0.2781, 0.4334, 0.2582, 0.4334, 0.2418, 0.4592, 0.2406, 0.4592, 0.2594, 0.4334, 0.2418, 0.4319, 0.2254, 0.4575, 0.2219, 0.4592, 0.2406, 0.4319, 0.2254, 0.4289, 0.2092, 0.4541, 0.2034, 0.4575, 0.2219, 0.4289, 0.2092, 0.4246, 0.1933, 0.4491, 0.1853, 0.4541, 0.2034, 0.4246, 0.1933, 0.4188, 0.1779, 0.4425, 0.1677, 0.4491, 0.1853, 0.4188, 0.1779, 0.4116, 0.163, 0.4344, 0.1508, 0.4425, 0.1677, 0.4116, 0.163, 0.4032, 0.1489, 0.4248, 0.1346, 0.4344, 0.1508, 0.4032, 0.1489, 0.3935, 0.1356, 0.4137, 0.1194, 0.4248, 0.1346, 0.3935, 0.1356, 0.3827, 0.1232, 0.4013, 0.1053, 0.4137, 0.1194, 0.3827, 0.1232, 0.3708, 0.1118, 0.3878, 0.09231, 0.4013, 0.1053, 0.3708, 0.1118, 0.3579, 0.1015, 0.3731, 0.0806, 0.3878, 0.09231, 0.3579, 0.1015, 0.3441, 0.09244, 0.3574, 0.07025, 0.3731, 0.0806, 0.3441, 0.09244, 0.3296, 0.08464, 0.3409, 0.06134, 0.3574, 0.07025, 0.3296, 0.08464, 0.3145, 0.07816, 0.3236, 0.05396, 0.3409, 0.06134, 0.3145, 0.07816, 0.2988, 0.07307, 0.3057, 0.04815, 0.3236, 0.05396, 0.2988, 0.07307, 0.2828, 0.06941, 0.2874, 0.04397, 0.3057, 0.04815, 0.2828, 0.06941, 0.2665, 0.0672, 0.2688, 0.04145, 0.2874, 0.04397, 0.2665, 0.0672, 0.25, 0.06646, 0.25, 0.04061, 0.2688, 0.04145, 0.25, 0.06646, 0.2335, 0.0672, 0.2312, 0.04145, 0.25, 0.04061, 0.2335, 0.0672, 0.2172, 0.06941, 0.2126, 0.04397, 0.2312, 0.04145, 0.2172, 0.06941, 0.2012, 0.07307, 0.1943, 0.04815, 0.2126, 0.04397, 0.2012, 0.07307, 0.1855, 0.07816, 0.1764, 0.05396, 0.1943, 0.04815, 0.1855, 0.07816, 0.1704, 0.08464, 0.1591, 0.06134, 0.1764, 0.05396, 0.1704, 0.08464, 0.1559, 0.09244, 0.1426, 0.07025, 0.1591, 0.06134, 0.1559, 0.09244, 0.1421, 0.1015, 0.1269, 0.0806, 0.1426, 0.07025, 0.1421, 0.1015, 0.1292, 0.1118, 0.1122, 0.09231, 0.1269, 0.0806, 0.1292, 0.1118, 0.1173, 0.1232, 0.09865, 0.1053, 0.1122, 0.09231, 0.1173, 0.1232, 0.1065, 0.1356, 0.08629, 0.1194, 0.09865, 0.1053, 0.08838, 0.163, 0.06561, 0.1508, 0.06561, 0.1508, 0.08838, 0.163, 0.1065, 0.1356, 0.09682, 0.1489, 0.09682, 0.1489, 0.1065, 0.1356, 0.08838, 0.163, 0.08123, 0.1779, 0.05746, 0.1677, 0.06561, 0.1508, 0.08123, 0.1779, 0.07544, 0.1933, 0.07544, 0.1933, 0.08123, 0.1779, 0.07544, 0.1933, 0.07106, 0.2092, 0.04586, 0.2034, 0.05085, 0.1853, 0.07106, 0.2092, 0.06812, 0.2254, 0.0425, 0.2219, 0.04586, 0.2034, 0.06812, 0.2254, 0.06665, 0.2418, 0.04082, 0.2406, 0.0425, 0.2219, 0.06665, 0.2418, 0.06665, 0.2582, 0.04082, 0.2594, 0.04082, 0.2406, 0.06665, 0.2582, 0.06812, 0.2746, 0.0425, 0.2781, 0.04082, 0.2594, 0.06812, 0.2746, 0.07106, 0.2908, 0.04586, 0.2966, 0.0425, 0.2781, 0.07106, 0.2908, 0.07544, 0.3067, 0.05085, 0.3147, 0.04586, 0.2966, 0.07544, 0.3067, 0.08123, 0.3221, 0.05746, 0.3323, 0.05085, 0.3147, 0.08123, 0.3221, 0.08838, 0.337, 0.06561, 0.3492, 0.05746, 0.3323, 0.08838, 0.337, 0.09682, 0.3511, 0.07525, 0.3654, 0.06561, 0.3492, 0.09682, 0.3511, 0.1065, 0.3644, 0.08629, 0.3806, 0.07525, 0.3654, 0.1065, 0.3644, 0.1173, 0.3768, 0.09865, 0.3947, 0.08629, 0.3806, 0.1173, 0.3768, 0.1292, 0.3882, 0.1122, 0.4077, 0.09865, 0.3947, 0.1292, 0.3882, 0.1421, 0.3985, 0.1269, 0.4194, 0.1122, 0.4077, 0.1421, 0.3985, 0.1559, 0.4076, 0.1426, 0.4298, 0.1269, 0.4194, 0.1559, 0.4076, 0.1704, 0.4154, 0.1591, 0.4387, 0.1426, 0.4298, 0.1704, 0.4154, 0.1855, 0.4218, 0.1764, 0.446, 0.1591, 0.4387, 0.1855, 0.4218, 0.2012, 0.4269, 0.1943, 0.4518, 0.1764, 0.446, 0.2012, 0.4269, 0.2172, 0.4306, 0.2126, 0.456, 0.1943, 0.4518, 0.2172, 0.4306, 0.2335, 0.4328, 0.2312, 0.4586, 0.2126, 0.456, 0.2335, 0.4328, 0.25, 0.4335, 0.25, 0.4594, 0.2312, 0.4586, 0.4188, 0.1779, 0.4246, 0.1933, 0.4246, 0.1933, 0.4188, 0.1779, 0.07544, 0.1933, 0.08123, 0.1779, 0.08123, 0.1779, 0.07544, 0.1933, 0.4116, 0.163, 0.4188, 0.1779, 0.4188, 0.1779, 0.4116, 0.163, 0.07106, 0.2092, 0.07544, 0.1933, 0.07544, 0.1933, 0.07106, 0.2092, 0.4032, 0.1489, 0.4116, 0.163, 0.4116, 0.163, 0.4032, 0.1489, 0.06812, 0.2254, 0.07106, 0.2092, 0.07106, 0.2092, 0.06812, 0.2254, 0.3935, 0.1356, 0.4032, 0.1489, 0.4032, 0.1489, 0.3935, 0.1356, 0.06665, 0.2418, 0.06812, 0.2254, 0.06812, 0.2254, 0.06665, 0.2418, 0.3827, 0.1232, 0.3935, 0.1356, 0.3935, 0.1356, 0.3827, 0.1232, 0.06665, 0.2582, 0.06665, 0.2418, 0.06665, 0.2418, 0.06665, 0.2582, 0.3708, 0.1118, 0.3827, 0.1232, 0.3827, 0.1232, 0.3708, 0.1118, 0.2665, 0.4328, 0.25, 0.4335, 0.25, 0.4335, 0.2665, 0.4328, 0.06812, 0.2746, 0.06665, 0.2582, 0.06665, 0.2582, 0.06812, 0.2746, 0.3579, 0.1015, 0.3708, 0.1118, 0.3708, 0.1118, 0.3579, 0.1015, 0.2828, 0.4306, 0.2665, 0.4328, 0.2665, 0.4328, 0.2828, 0.4306, 0.07106, 0.2908, 0.06812, 0.2746, 0.06812, 0.2746, 0.07106, 0.2908, 0.3441, 0.09244, 0.3579, 0.1015, 0.3579, 0.1015, 0.3441, 0.09244, 0.2988, 0.4269, 0.2828, 0.4306, 0.2828, 0.4306, 0.2988, 0.4269, 0.07544, 0.3067, 0.07106, 0.2908, 0.07106, 0.2908, 0.07544, 0.3067, 0.3296, 0.08464, 0.3441, 0.09244, 0.3441, 0.09244, 0.3296, 0.08464, 0.3145, 0.4218, 0.2988, 0.4269, 0.2988, 0.4269, 0.3145, 0.4218, 0.08123, 0.3221, 0.07544, 0.3067, 0.07544, 0.3067, 0.08123, 0.3221, 0.3145, 0.07816, 0.3296, 0.08464, 0.3296, 0.08464, 0.3145, 0.07816, 0.3296, 0.4154, 0.3145, 0.4218, 0.3145, 0.4218, 0.3296, 0.4154, 0.08838, 0.337, 0.08123, 0.3221, 0.08123, 0.3221, 0.08838, 0.337, 0.2988, 0.07307, 0.3145, 0.07816, 0.3145, 0.07816, 0.2988, 0.07307, 0.3441, 0.4076, 0.3296, 0.4154, 0.3296, 0.4154, 0.3441, 0.4076, 0.09682, 0.3511, 0.08838, 0.337, 0.08838, 0.337, 0.09682, 0.3511, 0.2828, 0.06941, 0.2988, 0.07307, 0.2988, 0.07307, 0.2828, 0.06941, 0.3579, 0.3985, 0.3441, 0.4076, 0.3441, 0.4076, 0.3579, 0.3985, 0.1065, 0.3644, 0.09682, 0.3511, 0.09682, 0.3511, 0.1065, 0.3644, 0.2665, 0.0672, 0.2828, 0.06941, 0.2828, 0.06941, 0.2665, 0.0672, 0.3708, 0.3882, 0.3579, 0.3985, 0.3579, 0.3985, 0.3708, 0.3882, 0.1173, 0.3768, 0.1065, 0.3644, 0.1065, 0.3644, 0.1173, 0.3768, 0.25, 0.06646, 0.2665, 0.0672, 0.2665, 0.0672, 0.25, 0.06646, 0.3827, 0.3768, 0.3708, 0.3882, 0.3708, 0.3882, 0.3827, 0.3768, 0.1292, 0.3882, 0.1173, 0.3768, 0.1173, 0.3768, 0.1292, 0.3882, 0.2335, 0.0672, 0.25, 0.06646, 0.25, 0.06646, 0.2335, 0.0672, 0.3935, 0.3644, 0.3827, 0.3768, 0.3827, 0.3768, 0.3935, 0.3644, 0.1421, 0.3985, 0.1292, 0.3882, 0.1292, 0.3882, 0.1421, 0.3985, 0.2172, 0.06941, 0.2335, 0.0672, 0.2335, 0.0672, 0.2172, 0.06941, 0.4032, 0.3511, 0.3935, 0.3644, 0.3935, 0.3644, 0.4032, 0.3511, 0.1559, 0.4076, 0.1421, 0.3985, 0.1421, 0.3985, 0.1559, 0.4076, 0.2012, 0.07307, 0.2172, 0.06941, 0.2172, 0.06941, 0.2012, 0.07307, 0.4116, 0.337, 0.4032, 0.3511, 0.4032, 0.3511, 0.4116, 0.337, 0.1704, 0.4154, 0.1559, 0.4076, 0.1559, 0.4076, 0.1704, 0.4154, 0.1855, 0.07816, 0.2012, 0.07307, 0.2012, 0.07307, 0.1855, 0.07816, 0.4188, 0.3221, 0.4116, 0.337, 0.4116, 0.337, 0.4188, 0.3221, 0.1855, 0.4218, 0.1704, 0.4154, 0.1704, 0.4154, 0.1855, 0.4218, 0.1704, 0.08464, 0.1855, 0.07816, 0.1855, 0.07816, 0.1704, 0.08464, 0.4246, 0.3067, 0.4188, 0.3221, 0.4188, 0.3221, 0.4246, 0.3067, 0.2012, 0.4269, 0.1855, 0.4218, 0.1855, 0.4218, 0.2012, 0.4269, 0.1559, 0.09244, 0.1704, 0.08464, 0.1704, 0.08464, 0.1559, 0.09244, 0.4289, 0.2908, 0.4246, 0.3067, 0.4246, 0.3067, 0.4289, 0.2908, 0.2172, 0.4306, 0.2012, 0.4269, 0.2012, 0.4269, 0.2172, 0.4306, 0.1421, 0.1015, 0.1559, 0.09244, 0.1559, 0.09244, 0.1421, 0.1015, 0.4319, 0.2746, 0.4289, 0.2908, 0.4289, 0.2908, 0.4319, 0.2746, 0.2335, 0.4328, 0.2172, 0.4306, 0.2172, 0.4306, 0.2335, 0.4328, 0.1292, 0.1118, 0.1421, 0.1015, 0.1421, 0.1015, 0.1292, 0.1118, 0.4334, 0.2582, 0.4319, 0.2746, 0.4319, 0.2746, 0.4334, 0.2582, 0.25, 0.4335, 0.2335, 0.4328, 0.2335, 0.4328, 0.25, 0.4335, 0.1173, 0.1232, 0.1292, 0.1118, 0.1292, 0.1118, 0.1173, 0.1232, 0.4334, 0.2418, 0.4334, 0.2582, 0.4334, 0.2582, 0.4334, 0.2418, 0.1065, 0.1356, 0.1173, 0.1232, 0.1173, 0.1232, 0.1065, 0.1356, 0.4319, 0.2254, 0.4334, 0.2418, 0.4334, 0.2418, 0.4319, 0.2254, 0.09682, 0.1489, 0.1065, 0.1356, 0.1065, 0.1356, 0.09682, 0.1489, 0.4289, 0.2092, 0.4319, 0.2254, 0.4319, 0.2254, 0.4289, 0.2092, 0.08838, 0.163, 0.09682, 0.1489, 0.09682, 0.1489, 0.08838, 0.163, 0.4246, 0.1933, 0.4289, 0.2092, 0.4289, 0.2092, 0.4246, 0.1933, 0.1065, 0.1356, 0.09682, 0.1489, 0.07525, 0.1346, 0.08629, 0.1194, 0.09682, 0.1489, 0.08838, 0.163, 0.06561, 0.1508, 0.07525, 0.1346, 0.08123, 0.1779, 0.07544, 0.1933, 0.05085, 0.1853, 0.05746, 0.1677, 0.05085, 0.1853, 0.05746, 0.1677, 0.05746, 0.1677, 0.05085, 0.1853, 0.09682, 0.1489, 0.08838, 0.163, 0.08838, 0.163, 0.09682, 0.1489, 0.07525, 0.1346, 0.08629, 0.1194, 0.08629, 0.1194, 0.07525, 0.1346, 0.05746, 0.1677, 0.08123, 0.1779, 0.08123, 0.1779, 0.05746, 0.1677, 0.08629, 0.1194, 0.1065, 0.1356, 0.1065, 0.1356, 0.08629, 0.1194, 0.06561, 0.1508, 0.07525, 0.1346, 0.07525, 0.1346, 0.06561, 0.1508, 0.07544, 0.1933, 0.05085, 0.1853, 0.05085, 0.1853, 0.07544, 0.1933])
me_cylinder.update()
me_cylinder_001 = bpy.data.meshes.new('Cylinder.001')
me_cylinder_001.from_pydata([(0.07821, 0.869, 1.0), (0.0, 0.8725, 1.0), (0.1558, 0.8585, 1.0), (0.2321, 0.841, 1.0), (0.3066, 0.8168, 1.0), (0.3786, 0.7861, 1.0), (0.4475, 0.749, 1.0), (0.5128, 0.7058, 1.0), (0.574, 0.657, 1.0), (0.6306, 0.6029, 1.0), (0.6821, 0.544, 1.0), (0.7281, 0.4806, 1.0), (0.7683, 0.4134, 1.0), (0.8023, 0.3429, 1.0), (0.8298, 0.2696, 1.0), (0.8506, 0.1941, 1.0), (0.8646, 0.1171, 1.0), (0.8716, 0.03914, 1.0), (0.8716, -0.03914, 1.0), (0.8646, -0.1171, 1.0), (0.8506, -0.1941, 1.0), (0.8298, -0.2696, 1.0), (0.8023, -0.3429, 1.0), (0.7683, -0.4134, 1.0), (0.7281, -0.4806, 1.0), (0.6821, -0.544, 1.0), (0.6306, -0.6029, 1.0), (0.574, -0.657, 1.0), (0.5128, -0.7058, 1.0), (0.4475, -0.749, 1.0), (0.3786, -0.7861, 1.0), (0.3066, -0.8168, 1.0), (0.2321, -0.841, 1.0), (0.1558, -0.8585, 1.0), (0.07821, -0.869, 1.0), (0.0, -0.8725, 1.0), (-0.07821, -0.869, 1.0), (-0.1558, -0.8585, 1.0), (-0.2321, -0.841, 1.0), (-0.3066, -0.8168, 1.0), (-0.3786, -0.7861, 1.0), (-0.4475, -0.749, 1.0), (-0.5128, -0.7058, 1.0), (-0.574, -0.657, 1.0), (-0.6306, -0.6029, 1.0), (-0.6821, -0.544, 1.0), (-0.7281, -0.4806, 1.0), (-0.7683, -0.4134, 1.0), (-0.8023, -0.3429, 1.0), (-0.8298, -0.2696, 1.0), (-0.8506, -0.1941, 1.0), (-0.8646, -0.1171, 1.0), (-0.8716, -0.03914, 1.0), (-0.8716, 0.03914, 1.0), (-0.8646, 0.1171, 1.0), (-0.8506, 0.1941, 1.0), (-0.8298, 0.2696, 1.0), (-0.8023, 0.3429, 1.0), (-0.7683, 0.4134, 1.0), (-0.7281, 0.4806, 1.0), (-0.6821, 0.544, 1.0), (-0.6306, 0.6029, 1.0), (-0.574, 0.657, 1.0), (-0.5128, 0.7058, 1.0), (-0.4475, 0.749, 1.0), (-0.3786, 0.7861, 1.0), (-0.3066, 0.8168, 1.0), (-0.2321, 0.841, 1.0), (-0.1558, 0.8585, 1.0), (-0.07821, 0.869, 1.0), (0.07821, 0.869, 0.84), (2.928e-10, 0.8725, 0.84), (0.1558, 0.8585, 0.84), (0.2321, 0.841, 0.84), (0.3066, 0.8168, 0.84), (0.3786, 0.7861, 0.84), (0.4475, 0.749, 0.84), (0.5128, 0.7058, 0.84), (0.574, 0.657, 0.84), (0.6306, 0.6029, 0.84), (0.6821, 0.544, 0.84), (0.7281, 0.4806, 0.84), (0.7683, 0.4134, 0.84), (0.8023, 0.3429, 0.84), (0.8298, 0.2696, 0.84), (0.8506, 0.1941, 0.84), (0.8646, 0.1171, 0.84), (0.8716, 0.03914, 0.84), (0.8716, -0.03914, 0.84), (0.8646, -0.1171, 0.84), (0.8506, -0.1941, 0.84), (0.8298, -0.2696, 0.84), (0.8023, -0.3429, 0.84), (0.7683, -0.4134, 0.84), (0.7281, -0.4806, 0.84), (0.6821, -0.544, 0.84), (0.6306, -0.6029, 0.84), (0.574, -0.657, 0.84), (0.5128, -0.7058, 0.84), (0.4475, -0.749, 0.84), (0.3786, -0.7861, 0.84), (0.3066, -0.8168, 0.84), (0.2321, -0.841, 0.84), (0.1558, -0.8585, 0.84), (0.07821, -0.869, 0.84), (2.928e-10, -0.8725, 0.84), (-0.07821, -0.869, 0.84), (-0.1558, -0.8585, 0.84), (-0.2321, -0.841, 0.84), (-0.3066, -0.8168, 0.84), (-0.3786, -0.7861, 0.84), (-0.4475, -0.749, 0.84), (-0.5128, -0.7058, 0.84), (-0.574, -0.657, 0.84), (-0.6306, -0.6029, 0.84), (-0.6821, -0.544, 0.84), (-0.7281, -0.4806, 0.84), (-0.7683, -0.4134, 0.84), (-0.8023, -0.3429, 0.84), (-0.8298, -0.2696, 0.84), (-0.8506, -0.1941, 0.84), (-0.8646, -0.1171, 0.84), (-0.8716, -0.03914, 0.84), (-0.8716, 0.03914, 0.84), (-0.8646, 0.1171, 0.84), (-0.8506, 0.1941, 0.84), (-0.8298, 0.2696, 0.84), (-0.8023, 0.3429, 0.84), (-0.7683, 0.4134, 0.84), (-0.7281, 0.4806, 0.84), (-0.6821, 0.544, 0.84), (-0.6306, 0.6029, 0.84), (-0.574, 0.657, 0.84), (-0.5128, 0.7058, 0.84), (-0.4475, 0.749, 0.84), (-0.3786, 0.7861, 0.84), (-0.3066, 0.8168, 0.84), (-0.2321, 0.841, 0.84), (-0.1558, 0.8585, 0.84), (-0.07821, 0.869, 0.84), (0.06855, 0.7617, 0.84), (2.928e-10, 0.7647, 0.84), (0.1366, 0.7525, 0.84), (0.2035, 0.7372, 0.84), (0.2687, 0.716, 0.84), (0.3318, 0.689, 0.84), (0.3922, 0.6565, 0.84), (0.4495, 0.6187, 0.84), (0.5032, 0.5759, 0.84), (0.5528, 0.5285, 0.84), (0.5979, 0.4768, 0.84), (0.6382, 0.4213, 0.84), (0.6734, 0.3624, 0.84), (0.7032, 0.3006, 0.84), (0.7273, 0.2363, 0.84), (0.7456, 0.1702, 0.84), (0.7578, 0.1027, 0.84), (0.764, 0.03431, 0.84), (0.764, -0.03431, 0.84), (0.7578, -0.1027, 0.84), (0.7456, -0.1702, 0.84), (0.7273, -0.2363, 0.84), (0.7032, -0.3006, 0.84), (0.6734, -0.3624, 0.84), (0.6382, -0.4213, 0.84), (0.5979, -0.4768, 0.84), (0.5528, -0.5285, 0.84), (0.5032, -0.5759, 0.84), (0.4495, -0.6187, 0.84), (0.3922, -0.6565, 0.84), (0.3318, -0.689, 0.84), (0.2687, -0.716, 0.84), (0.2035, -0.7372, 0.84), (0.1366, -0.7525, 0.84), (0.06855, -0.7617, 0.84), (2.928e-10, -0.7647, 0.84), (-0.06855, -0.7617, 0.84), (-0.1366, -0.7525, 0.84), (-0.2035, -0.7372, 0.84), (-0.2687, -0.716, 0.84), (-0.3318, -0.689, 0.84), (-0.3922, -0.6565, 0.84), (-0.4495, -0.6187, 0.84), (-0.5032, -0.5759, 0.84), (-0.5528, -0.5285, 0.84), (-0.5979, -0.4768, 0.84), (-0.6382, -0.4213, 0.84), (-0.6734, -0.3624, 0.84), (-0.7032, -0.3006, 0.84), (-0.7273, -0.2363, 0.84), (-0.7456, -0.1702, 0.84), (-0.7578, -0.1027, 0.84), (-0.764, -0.03431, 0.84), (-0.764, 0.03431, 0.84), (-0.7578, 0.1027, 0.84), (-0.7456, 0.1702, 0.84), (-0.7273, 0.2363, 0.84), (-0.7032, 0.3006, 0.84), (-0.6734, 0.3624, 0.84), (-0.6382, 0.4213, 0.84), (-0.5979, 0.4768, 0.84), (-0.5528, 0.5285, 0.84), (-0.5032, 0.5759, 0.84), (-0.4495, 0.6187, 0.84), (-0.3922, 0.6565, 0.84), (-0.3318, 0.689, 0.84), (-0.2687, 0.716, 0.84), (-0.2035, 0.7372, 0.84), (-0.1366, 0.7525, 0.84), (-0.06855, 0.7617, 0.84), (0.06855, 0.7617, 0.7242), (-1.47e-08, 0.7647, 0.7242), (0.1366, 0.7525, 0.7242), (0.2035, 0.7372, 0.7242), (0.2687, 0.716, 0.7242), (0.3318, 0.689, 0.7242), (0.3922, 0.6565, 0.7242), (0.4495, 0.6187, 0.7242), (0.5032, 0.5759, 0.7242), (0.5528, 0.5285, 0.7242), (0.5979, 0.4768, 0.7242), (0.6382, 0.4213, 0.7242), (0.6734, 0.3624, 0.7242), (0.7032, 0.3006, 0.7242), (0.7273, 0.2363, 0.7242), (0.7456, 0.1702, 0.7242), (0.7578, 0.1027, 0.7242), (0.764, 0.03431, 0.7242), (0.764, -0.03431, 0.7242), (0.7578, -0.1027, 0.7242), (0.7456, -0.1702, 0.7242), (0.7273, -0.2363, 0.7242), (0.7032, -0.3006, 0.7242), (0.6734, -0.3624, 0.7242), (0.6382, -0.4213, 0.7242), (0.5979, -0.4768, 0.7242), (0.5528, -0.5285, 0.7242), (0.5032, -0.5759, 0.7242), (0.4495, -0.6187, 0.7242), (0.3922, -0.6565, 0.7242), (0.3318, -0.689, 0.7242), (0.2687, -0.716, 0.7242), (0.2035, -0.7372, 0.7242), (0.1366, -0.7525, 0.7242), (0.06855, -0.7617, 0.7242), (-1.47e-08, -0.7647, 0.7242), (-0.06855, -0.7617, 0.7242), (-0.1366, -0.7525, 0.7242), (-0.2035, -0.7372, 0.7242), (-0.2687, -0.716, 0.7242), (-0.3318, -0.689, 0.7242), (-0.3922, -0.6565, 0.7242), (-0.4495, -0.6187, 0.7242), (-0.5032, -0.5759, 0.7242), (-0.5528, -0.5285, 0.7242), (-0.5979, -0.4768, 0.7242), (-0.6382, -0.4213, 0.7242), (-0.6734, -0.3624, 0.7242), (-0.7032, -0.3006, 0.7242), (-0.7273, -0.2363, 0.7242), (-0.7456, -0.1702, 0.7242), (-0.7578, -0.1027, 0.7242), (-0.764, -0.03431, 0.7242), (-0.764, 0.03431, 0.7242), (-0.7578, 0.1027, 0.7242), (-0.7456, 0.1702, 0.7242), (-0.7273, 0.2363, 0.7242), (-0.7032, 0.3006, 0.7242), (-0.6734, 0.3624, 0.7242), (-0.6382, 0.4213, 0.7242), (-0.5979, 0.4768, 0.7242), (-0.5528, 0.5285, 0.7242), (-0.5032, 0.5759, 0.7242), (-0.4495, 0.6187, 0.7242), (-0.3922, 0.6565, 0.7242), (-0.3318, 0.689, 0.7242), (-0.2687, 0.716, 0.7242), (-0.2035, 0.7372, 0.7242), (-0.1366, 0.7525, 0.7242), (-0.06855, 0.7617, 0.7242)], [], [(206, 205, 275, 276), (141, 140, 70, 71), (140, 142, 72, 70), (142, 143, 73, 72), (143, 144, 74, 73), (144, 145, 75, 74), (145, 146, 76, 75), (146, 147, 77, 76), (147, 148, 78, 77), (148, 149, 79, 78), (149, 150, 80, 79), (150, 151, 81, 80), (151, 152, 82, 81), (152, 153, 83, 82), (153, 154, 84, 83), (154, 155, 85, 84), (155, 156, 86, 85), (156, 157, 87, 86), (157, 158, 88, 87), (158, 159, 89, 88), (159, 160, 90, 89), (160, 161, 91, 90), (161, 162, 92, 91), (162, 163, 93, 92), (163, 164, 94, 93), (164, 165, 95, 94), (165, 166, 96, 95), (166, 167, 97, 96), (167, 168, 98, 97), (168, 169, 99, 98), (169, 170, 100, 99), (170, 171, 101, 100), (171, 172, 102, 101), (172, 173, 103, 102), (173, 174, 104, 103), (174, 175, 105, 104), (175, 176, 106, 105), (176, 177, 107, 106), (177, 178, 108, 107), (178, 179, 109, 108), (179, 180, 110, 109), (180, 181, 111, 110), (181, 182, 112, 111), (182, 183, 113, 112), (183, 184, 114, 113), (184, 185, 115, 114), (185, 186, 116, 115), (186, 187, 117, 116), (187, 188, 118, 117), (188, 189, 119, 118), (189, 190, 120, 119), (190, 191, 121, 120), (191, 192, 122, 121), (192, 193, 123, 122), (193, 194, 124, 123), (194, 195, 125, 124), (195, 196, 126, 125), (196, 197, 127, 126), (197, 198, 128, 127), (198, 199, 129, 128), (199, 200, 130, 129), (200, 201, 131, 130), (201, 202, 132, 131), (202, 203, 133, 132), (203, 204, 134, 133), (204, 205, 135, 134), (205, 206, 136, 135), (206, 207, 137, 136), (207, 208, 138, 137), (208, 209, 139, 138), (209, 141, 71, 139), (5, 4, 74, 75), (58, 57, 127, 128), (32, 31, 101, 102), (6, 5, 75, 76), (59, 58, 128, 129), (33, 32, 102, 103), (7, 6, 76, 77), (60, 59, 129, 130), (34, 33, 103, 104), (8, 7, 77, 78), (61, 60, 130, 131), (35, 34, 104, 105), (9, 8, 78, 79), (62, 61, 131, 132), (36, 35, 105, 106), (10, 9, 79, 80), (63, 62, 132, 133), (37, 36, 106, 107), (11, 10, 80, 81), (64, 63, 133, 134), (38, 37, 107, 108), (12, 11, 81, 82), (65, 64, 134, 135), (39, 38, 108, 109), (13, 12, 82, 83), (66, 65, 135, 136), (40, 39, 109, 110), (14, 13, 83, 84), (67, 66, 136, 137), (41, 40, 110, 111), (15, 14, 84, 85), (68, 67, 137, 138), (42, 41, 111, 112), (16, 15, 85, 86), (69, 68, 138, 139), (43, 42, 112, 113), (17, 16, 86, 87), (1, 69, 139, 71), (44, 43, 113, 114), (18, 17, 87, 88), (45, 44, 114, 115), (19, 18, 88, 89), (46, 45, 115, 116), (20, 19, 89, 90), (47, 46, 116, 117), (21, 20, 90, 91), (48, 47, 117, 118), (22, 21, 91, 92), (49, 48, 118, 119), (23, 22, 92, 93), (50, 49, 119, 120), (24, 23, 93, 94), (51, 50, 120, 121), (25, 24, 94, 95), (52, 51, 121, 122), (26, 25, 95, 96), (53, 52, 122, 123), (27, 26, 96, 97), (0, 1, 71, 70), (54, 53, 123, 124), (28, 27, 97, 98), (2, 0, 70, 72), (55, 54, 124, 125), (29, 28, 98, 99), (3, 2, 72, 73), (56, 55, 125, 126), (30, 29, 99, 100), (4, 3, 73, 74), (57, 56, 126, 127), (31, 30, 100, 101), (210, 211, 279, 278, 277, 276, 275, 274, 273, 272, 271, 270, 269, 268, 267, 266, 265, 264, 263, 262, 261, 260, 259, 258, 257, 256, 255, 254, 253, 252, 251, 250, 249, 248, 247, 246, 245, 244, 243, 242, 241, 240, 239, 238, 237, 236, 235, 234, 233, 232, 231, 230, 229, 228, 227, 226, 225, 224, 223, 222, 221, 220, 219, 218, 217, 216, 215, 214, 213, 212), (180, 179, 249, 250), (154, 153, 223, 224), (207, 206, 276, 277), (181, 180, 250, 251), (155, 154, 224, 225), (208, 207, 277, 278), (182, 181, 251, 252), (156, 155, 225, 226), (209, 208, 278, 279), (183, 182, 252, 253), (157, 156, 226, 227), (141, 209, 279, 211), (184, 183, 253, 254), (158, 157, 227, 228), (185, 184, 254, 255), (159, 158, 228, 229), (186, 185, 255, 256), (160, 159, 229, 230), (187, 186, 256, 257), (161, 160, 230, 231), (188, 187, 257, 258), (162, 161, 231, 232), (189, 188, 258, 259), (163, 162, 232, 233), (190, 189, 259, 260), (164, 163, 233, 234), (191, 190, 260, 261), (165, 164, 234, 235), (192, 191, 261, 262), (166, 165, 235, 236), (193, 192, 262, 263), (167, 166, 236, 237), (140, 141, 211, 210), (194, 193, 263, 264), (168, 167, 237, 238), (142, 140, 210, 212), (195, 194, 264, 265), (169, 168, 238, 239), (143, 142, 212, 213), (196, 195, 265, 266), (170, 169, 239, 240), (144, 143, 213, 214), (197, 196, 266, 267), (171, 170, 240, 241), (145, 144, 214, 215), (198, 197, 267, 268), (172, 171, 241, 242), (146, 145, 215, 216), (199, 198, 268, 269), (173, 172, 242, 243), (147, 146, 216, 217), (200, 199, 269, 270), (174, 173, 243, 244), (148, 147, 217, 218), (201, 200, 270, 271), (175, 174, 244, 245), (149, 148, 218, 219), (202, 201, 271, 272), (176, 175, 245, 246), (150, 149, 219, 220), (203, 202, 272, 273), (177, 176, 246, 247), (151, 150, 220, 221), (204, 203, 273, 274), (178, 177, 247, 248), (152, 151, 221, 222), (205, 204, 274, 275), (179, 178, 248, 249), (153, 152, 222, 223), (0, 2, 3, 4, 5, 6, 7, 8, 9, 10, 11, 12, 13, 14, 15, 16, 17, 18, 19, 20, 21, 22, 23, 24, 25, 26, 27, 28, 29, 30, 31, 32, 33, 34, 35, 36, 37, 38, 39, 40, 41, 42, 43, 44, 45, 46, 47, 48, 49, 50, 51, 52, 53, 54, 55, 56, 57, 58, 59, 60, 61, 62, 63, 64, 65, 66, 67, 68, 69, 1)])
_uv = me_cylinder_001.uv_layers.new(name='UVMap')
_uv.uv.foreach_set('vector', [0.1855, 0.4218, 0.1704, 0.4154, 0.1704, 0.4154, 0.1855, 0.4218, 0.25, 0.4335, 0.2665, 0.4328, 0.2688, 0.4586, 0.25, 0.4594, 0.2665, 0.4328, 0.2828, 0.4306, 0.2874, 0.456, 0.2688, 0.4586, 0.2828, 0.4306, 0.2988, 0.4269, 0.3057, 0.4518, 0.2874, 0.456, 0.2988, 0.4269, 0.3145, 0.4218, 0.3236, 0.446, 0.3057, 0.4518, 0.3145, 0.4218, 0.3296, 0.4154, 0.3409, 0.4387, 0.3236, 0.446, 0.3296, 0.4154, 0.3441, 0.4076, 0.3574, 0.4298, 0.3409, 0.4387, 0.3441, 0.4076, 0.3579, 0.3985, 0.3731, 0.4194, 0.3574, 0.4298, 0.3579, 0.3985, 0.3708, 0.3882, 0.3878, 0.4077, 0.3731, 0.4194, 0.3708, 0.3882, 0.3827, 0.3768, 0.4013, 0.3947, 0.3878, 0.4077, 0.3827, 0.3768, 0.3935, 0.3644, 0.4137, 0.3806, 0.4013, 0.3947, 0.3935, 0.3644, 0.4032, 0.3511, 0.4248, 0.3654, 0.4137, 0.3806, 0.4032, 0.3511, 0.4116, 0.337, 0.4344, 0.3492, 0.4248, 0.3654, 0.4116, 0.337, 0.4188, 0.3221, 0.4425, 0.3323, 0.4344, 0.3492, 0.4188, 0.3221, 0.4246, 0.3067, 0.4491, 0.3147, 0.4425, 0.3323, 0.4246, 0.3067, 0.4289, 0.2908, 0.4541, 0.2966, 0.4491, 0.3147, 0.4289, 0.2908, 0.4319, 0.2746, 0.4575, 0.2781, 0.4541, 0.2966, 0.4319, 0.2746, 0.4334, 0.2582, 0.4592, 0.2594, 0.4575, 0.2781, 0.4334, 0.2582, 0.4334, 0.2418, 0.4592, 0.2406, 0.4592, 0.2594, 0.4334, 0.2418, 0.4319, 0.2254, 0.4575, 0.2219, 0.4592, 0.2406, 0.4319, 0.2254, 0.4289, 0.2092, 0.4541, 0.2034, 0.4575, 0.2219, 0.4289, 0.2092, 0.4246, 0.1933, 0.4491, 0.1853, 0.4541, 0.2034, 0.4246, 0.1933, 0.4188, 0.1779, 0.4425, 0.1677, 0.4491, 0.1853, 0.4188, 0.1779, 0.4116, 0.163, 0.4344, 0.1508, 0.4425, 0.1677, 0.4116, 0.163, 0.4032, 0.1489, 0.4248, 0.1346, 0.4344, 0.1508, 0.4032, 0.1489, 0.3935, 0.1356, 0.4137, 0.1194, 0.4248, 0.1346, 0.3935, 0.1356, 0.3827, 0.1232, 0.4013, 0.1053, 0.4137, 0.1194, 0.3827, 0.1232, 0.3708, 0.1118, 0.3878, 0.09231, 0.4013, 0.1053, 0.3708, 0.1118, 0.3579, 0.1015, 0.3731, 0.0806, 0.3878, 0.09231, 0.3579, 0.1015, 0.3441, 0.09244, 0.3574, 0.07025, 0.3731, 0.0806, 0.3441, 0.09244, 0.3296, 0.08464, 0.3409, 0.06134, 0.3574, 0.07025, 0.3296, 0.08464, 0.3145, 0.07816, 0.3236, 0.05396, 0.3409, 0.06134, 0.3145, 0.07816, 0.2988, 0.07307, 0.3057, 0.04815, 0.3236, 0.05396, 0.2988, 0.07307, 0.2828, 0.06941, 0.2874, 0.04397, 0.3057, 0.04815, 0.2828, 0.06941, 0.2665, 0.0672, 0.2688, 0.04145, 0.2874, 0.04397, 0.2665, 0.0672, 0.25, 0.06646, 0.25, 0.04061, 0.2688, 0.04145, 0.25, 0.06646, 0.2335, 0.0672, 0.2312, 0.04145, 0.25, 0.04061, 0.2335, 0.0672, 0.2172, 0.06941, 0.2126, 0.04397, 0.2312, 0.04145, 0.2172, 0.06941, 0.2012, 0.07307, 0.1943, 0.04815, 0.2126, 0.04397, 0.2012, 0.07307, 0.1855, 0.07816, 0.1764, 0.05396, 0.1943, 0.04815, 0.1855, 0.07816, 0.1704, 0.08464, 0.1591, 0.06134, 0.1764, 0.05396, 0.1704, 0.08464, 0.1559, 0.09244, 0.1426, 0.07025, 0.1591, 0.06134, 0.1559, 0.09244, 0.1421, 0.1015, 0.1269, 0.0806, 0.1426, 0.07025, 0.1421, 0.1015, 0.1292, 0.1118, 0.1122, 0.09231, 0.1269, 0.0806, 0.1292, 0.1118, 0.1173, 0.1232, 0.09865, 0.1053, 0.1122, 0.09231, 0.1173, 0.1232, 0.1065, 0.1356, 0.08629, 0.1194, 0.09865, 0.1053, 0.1065, 0.1356, 0.09682, 0.1489, 0.07525, 0.1346, 0.08629, 0.1194, 0.09682, 0.1489, 0.08838, 0.163, 0.06561, 0.1508, 0.07525, 0.1346, 0.08838, 0.163, 0.08123, 0.1779, 0.05746, 0.1677, 0.06561, 0.1508, 0.08123, 0.1779, 0.07544, 0.1933, 0.05085, 0.1853, 0.05746, 0.1677, 0.07544, 0.1933, 0.07106, 0.2092, 0.04586, 0.2034, 0.05085, 0.1853, 0.07106, 0.2092, 0.06812, 0.2254, 0.0425, 0.2219, 0.04586, 0.2034, 0.06812, 0.2254, 0.06665, 0.2418, 0.04082, 0.2406, 0.0425, 0.2219, 0.06665, 0.2418, 0.06665, 0.2582, 0.04082, 0.2594, 0.04082, 0.2406, 0.06665, 0.2582, 0.06812, 0.2746, 0.0425, 0.2781, 0.04082, 0.2594, 0.06812, 0.2746, 0.07106, 0.2908, 0.04586, 0.2966, 0.0425, 0.2781, 0.07106, 0.2908, 0.07544, 0.3067, 0.05085, 0.3147, 0.04586, 0.2966, 0.07544, 0.3067, 0.08123, 0.3221, 0.05746, 0.3323, 0.05085, 0.3147, 0.08123, 0.3221, 0.08838, 0.337, 0.06561, 0.3492, 0.05746, 0.3323, 0.08838, 0.337, 0.09682, 0.3511, 0.07525, 0.3654, 0.06561, 0.3492, 0.09682, 0.3511, 0.1065, 0.3644, 0.08629, 0.3806, 0.07525, 0.3654, 0.1065, 0.3644, 0.1173, 0.3768, 0.09865, 0.3947, 0.08629, 0.3806, 0.1173, 0.3768, 0.1292, 0.3882, 0.1122, 0.4077, 0.09865, 0.3947, 0.1292, 0.3882, 0.1421, 0.3985, 0.1269, 0.4194, 0.1122, 0.4077, 0.1421, 0.3985, 0.1559, 0.4076, 0.1426, 0.4298, 0.1269, 0.4194, 0.1559, 0.4076, 0.1704, 0.4154, 0.1591, 0.4387, 0.1426, 0.4298, 0.1704, 0.4154, 0.1855, 0.4218, 0.1764, 0.446, 0.1591, 0.4387, 0.1855, 0.4218, 0.2012, 0.4269, 0.1943, 0.4518, 0.1764, 0.446, 0.2012, 0.4269, 0.2172, 0.4306, 0.2126, 0.456, 0.1943, 0.4518, 0.2172, 0.4306, 0.2335, 0.4328, 0.2312, 0.4586, 0.2126, 0.456, 0.2335, 0.4328, 0.25, 0.4335, 0.25, 0.4594, 0.2312, 0.4586, 0.3409, 0.4387, 0.3236, 0.446, 0.3236, 0.446, 0.3409, 0.4387, 0.06561, 0.3492, 0.05746, 0.3323, 0.05746, 0.3323, 0.06561, 0.3492, 0.3057, 0.04815, 0.3236, 0.05396, 0.3236, 0.05396, 0.3057, 0.04815, 0.3574, 0.4298, 0.3409, 0.4387, 0.3409, 0.4387, 0.3574, 0.4298, 0.07525, 0.3654, 0.06561, 0.3492, 0.06561, 0.3492, 0.07525, 0.3654, 0.2874, 0.04397, 0.3057, 0.04815, 0.3057, 0.04815, 0.2874, 0.04397, 0.3731, 0.4194, 0.3574, 0.4298, 0.3574, 0.4298, 0.3731, 0.4194, 0.08629, 0.3806, 0.07525, 0.3654, 0.07525, 0.3654, 0.08629, 0.3806, 0.2688, 0.04145, 0.2874, 0.04397, 0.2874, 0.04397, 0.2688, 0.04145, 0.3878, 0.4077, 0.3731, 0.4194, 0.3731, 0.4194, 0.3878, 0.4077, 0.09865, 0.3947, 0.08629, 0.3806, 0.08629, 0.3806, 0.09865, 0.3947, 0.25, 0.04061, 0.2688, 0.04145, 0.2688, 0.04145, 0.25, 0.04061, 0.4013, 0.3947, 0.3878, 0.4077, 0.3878, 0.4077, 0.4013, 0.3947, 0.1122, 0.4077, 0.09865, 0.3947, 0.09865, 0.3947, 0.1122, 0.4077, 0.2312, 0.04145, 0.25, 0.04061, 0.25, 0.04061, 0.2312, 0.04145, 0.4137, 0.3806, 0.4013, 0.3947, 0.4013, 0.3947, 0.4137, 0.3806, 0.1269, 0.4194, 0.1122, 0.4077, 0.1122, 0.4077, 0.1269, 0.4194, 0.2126, 0.04397, 0.2312, 0.04145, 0.2312, 0.04145, 0.2126, 0.04397, 0.4248, 0.3654, 0.4137, 0.3806, 0.4137, 0.3806, 0.4248, 0.3654, 0.1426, 0.4298, 0.1269, 0.4194, 0.1269, 0.4194, 0.1426, 0.4298, 0.1943, 0.04815, 0.2126, 0.04397, 0.2126, 0.04397, 0.1943, 0.04815, 0.4344, 0.3492, 0.4248, 0.3654, 0.4248, 0.3654, 0.4344, 0.3492, 0.1591, 0.4387, 0.1426, 0.4298, 0.1426, 0.4298, 0.1591, 0.4387, 0.1764, 0.05396, 0.1943, 0.04815, 0.1943, 0.04815, 0.1764, 0.05396, 0.4425, 0.3323, 0.4344, 0.3492, 0.4344, 0.3492, 0.4425, 0.3323, 0.1764, 0.446, 0.1591, 0.4387, 0.1591, 0.4387, 0.1764, 0.446, 0.1591, 0.06134, 0.1764, 0.05396, 0.1764, 0.05396, 0.1591, 0.06134, 0.4491, 0.3147, 0.4425, 0.3323, 0.4425, 0.3323, 0.4491, 0.3147, 0.1943, 0.4518, 0.1764, 0.446, 0.1764, 0.446, 0.1943, 0.4518, 0.1426, 0.07025, 0.1591, 0.06134, 0.1591, 0.06134, 0.1426, 0.07025, 0.4541, 0.2966, 0.4491, 0.3147, 0.4491, 0.3147, 0.4541, 0.2966, 0.2126, 0.456, 0.1943, 0.4518, 0.1943, 0.4518, 0.2126, 0.456, 0.1269, 0.0806, 0.1426, 0.07025, 0.1426, 0.07025, 0.1269, 0.0806, 0.4575, 0.2781, 0.4541, 0.2966, 0.4541, 0.2966, 0.4575, 0.2781, 0.2312, 0.4586, 0.2126, 0.456, 0.2126, 0.456, 0.2312, 0.4586, 0.1122, 0.09231, 0.1269, 0.0806, 0.1269, 0.0806, 0.1122, 0.09231, 0.4592, 0.2594, 0.4575, 0.2781, 0.4575, 0.2781, 0.4592, 0.2594, 0.25, 0.4594, 0.2312, 0.4586, 0.2312, 0.4586, 0.25, 0.4594, 0.09865, 0.1053, 0.1122, 0.09231, 0.1122, 0.09231, 0.09865, 0.1053, 0.4592, 0.2406, 0.4592, 0.2594, 0.4592, 0.2594, 0.4592, 0.2406, 0.08629, 0.1194, 0.09865, 0.1053, 0.09865, 0.1053, 0.08629, 0.1194, 0.4575, 0.2219, 0.4592, 0.2406, 0.4592, 0.2406, 0.4575, 0.2219, 0.07525, 0.1346, 0.08629, 0.1194, 0.08629, 0.1194, 0.07525, 0.1346, 0.4541, 0.2034, 0.4575, 0.2219, 0.4575, 0.2219, 0.4541, 0.2034, 0.06561, 0.1508, 0.07525, 0.1346, 0.07525, 0.1346, 0.06561, 0.1508, 0.4491, 0.1853, 0.4541, 0.2034, 0.4541, 0.2034, 0.4491, 0.1853, 0.05746, 0.1677, 0.06561, 0.1508, 0.06561, 0.1508, 0.05746, 0.1677, 0.4425, 0.1677, 0.4491, 0.1853, 0.4491, 0.1853, 0.4425, 0.1677, 0.05085, 0.1853, 0.05746, 0.1677, 0.05746, 0.1677, 0.05085, 0.1853, 0.4344, 0.1508, 0.4425, 0.1677, 0.4425, 0.1677, 0.4344, 0.1508, 0.04586, 0.2034, 0.05085, 0.1853, 0.05085, 0.1853, 0.04586, 0.2034, 0.4248, 0.1346, 0.4344, 0.1508, 0.4344, 0.1508, 0.4248, 0.1346, 0.0425, 0.2219, 0.04586, 0.2034, 0.04586, 0.2034, 0.0425, 0.2219, 0.4137, 0.1194, 0.4248, 0.1346, 0.4248, 0.1346, 0.4137, 0.1194, 0.04082, 0.2406, 0.0425, 0.2219, 0.0425, 0.2219, 0.04082, 0.2406, 0.4013, 0.1053, 0.4137, 0.1194, 0.4137, 0.1194, 0.4013, 0.1053, 0.04082, 0.2594, 0.04082, 0.2406, 0.04082, 0.2406, 0.04082, 0.2594, 0.3878, 0.09231, 0.4013, 0.1053, 0.4013, 0.1053, 0.3878, 0.09231, 0.2688, 0.4586, 0.25, 0.4594, 0.25, 0.4594, 0.2688, 0.4586, 0.0425, 0.2781, 0.04082, 0.2594, 0.04082, 0.2594, 0.0425, 0.2781, 0.3731, 0.0806, 0.3878, 0.09231, 0.3878, 0.09231, 0.3731, 0.0806, 0.2874, 0.456, 0.2688, 0.4586, 0.2688, 0.4586, 0.2874, 0.456, 0.04586, 0.2966, 0.0425, 0.2781, 0.0425, 0.2781, 0.04586, 0.2966, 0.3574, 0.07025, 0.3731, 0.0806, 0.3731, 0.0806, 0.3574, 0.07025, 0.3057, 0.4518, 0.2874, 0.456, 0.2874, 0.456, 0.3057, 0.4518, 0.05085, 0.3147, 0.04586, 0.2966, 0.04586, 0.2966, 0.05085, 0.3147, 0.3409, 0.06134, 0.3574, 0.07025, 0.3574, 0.07025, 0.3409, 0.06134, 0.3236, 0.446, 0.3057, 0.4518, 0.3057, 0.4518, 0.3236, 0.446, 0.05746, 0.3323, 0.05085, 0.3147, 0.05085, 0.3147, 0.05746, 0.3323, 0.3236, 0.05396, 0.3409, 0.06134, 0.3409, 0.06134, 0.3236, 0.05396, 0.2665, 0.4328, 0.25, 0.4335, 0.2335, 0.4328, 0.2172, 0.4306, 0.2012, 0.4269, 0.1855, 0.4218, 0.1704, 0.4154, 0.1559, 0.4076, 0.1421, 0.3985, 0.1292, 0.3882, 0.1173, 0.3768, 0.1065, 0.3644, 0.09682, 0.3511, 0.08838, 0.337, 0.08123, 0.3221, 0.07544, 0.3067, 0.07106, 0.2908, 0.06812, 0.2746, 0.06665, 0.2582, 0.06665, 0.2418, 0.06812, 0.2254, 0.07106, 0.2092, 0.07544, 0.1933, 0.08123, 0.1779, 0.08838, 0.163, 0.09682, 0.1489, 0.1065, 0.1356, 0.1173, 0.1232, 0.1292, 0.1118, 0.1421, 0.1015, 0.1559, 0.09244, 0.1704, 0.08464, 0.1855, 0.07816, 0.2012, 0.07307, 0.2172, 0.06941, 0.2335, 0.0672, 0.25, 0.06646, 0.2665, 0.0672, 0.2828, 0.06941, 0.2988, 0.07307, 0.3145, 0.07816, 0.3296, 0.08464, 0.3441, 0.09244, 0.3579, 0.1015, 0.3708, 0.1118, 0.3827, 0.1232, 0.3935, 0.1356, 0.4032, 0.1489, 0.4116, 0.163, 0.4188, 0.1779, 0.4246, 0.1933, 0.4289, 0.2092, 0.4319, 0.2254, 0.4334, 0.2418, 0.4334, 0.2582, 0.4319, 0.2746, 0.4289, 0.2908, 0.4246, 0.3067, 0.4188, 0.3221, 0.4116, 0.337, 0.4032, 0.3511, 0.3935, 0.3644, 0.3827, 0.3768, 0.3708, 0.3882, 0.3579, 0.3985, 0.3441, 0.4076, 0.3296, 0.4154, 0.3145, 0.4218, 0.2988, 0.4269, 0.2828, 0.4306, 0.1704, 0.08464, 0.1855, 0.07816, 0.1855, 0.07816, 0.1704, 0.08464, 0.4246, 0.3067, 0.4188, 0.3221, 0.4188, 0.3221, 0.4246, 0.3067, 0.2012, 0.4269, 0.1855, 0.4218, 0.1855, 0.4218, 0.2012, 0.4269, 0.1559, 0.09244, 0.1704, 0.08464, 0.1704, 0.08464, 0.1559, 0.09244, 0.4289, 0.2908, 0.4246, 0.3067, 0.4246, 0.3067, 0.4289, 0.2908, 0.2172, 0.4306, 0.2012, 0.4269, 0.2012, 0.4269, 0.2172, 0.4306, 0.1421, 0.1015, 0.1559, 0.09244, 0.1559, 0.09244, 0.1421, 0.1015, 0.4319, 0.2746, 0.4289, 0.2908, 0.4289, 0.2908, 0.4319, 0.2746, 0.2335, 0.4328, 0.2172, 0.4306, 0.2172, 0.4306, 0.2335, 0.4328, 0.1292, 0.1118, 0.1421, 0.1015, 0.1421, 0.1015, 0.1292, 0.1118, 0.4334, 0.2582, 0.4319, 0.2746, 0.4319, 0.2746, 0.4334, 0.2582, 0.25, 0.4335, 0.2335, 0.4328, 0.2335, 0.4328, 0.25, 0.4335, 0.1173, 0.1232, 0.1292, 0.1118, 0.1292, 0.1118, 0.1173, 0.1232, 0.4334, 0.2418, 0.4334, 0.2582, 0.4334, 0.2582, 0.4334, 0.2418, 0.1065, 0.1356, 0.1173, 0.1232, 0.1173, 0.1232, 0.1065, 0.1356, 0.4319, 0.2254, 0.4334, 0.2418, 0.4334, 0.2418, 0.4319, 0.2254, 0.09682, 0.1489, 0.1065, 0.1356, 0.1065, 0.1356, 0.09682, 0.1489, 0.4289, 0.2092, 0.4319, 0.2254, 0.4319, 0.2254, 0.4289, 0.2092, 0.08838, 0.163, 0.09682, 0.1489, 0.09682, 0.1489, 0.08838, 0.163, 0.4246, 0.1933, 0.4289, 0.2092, 0.4289, 0.2092, 0.4246, 0.1933, 0.08123, 0.1779, 0.08838, 0.163, 0.08838, 0.163, 0.08123, 0.1779, 0.4188, 0.1779, 0.4246, 0.1933, 0.4246, 0.1933, 0.4188, 0.1779, 0.07544, 0.1933, 0.08123, 0.1779, 0.08123, 0.1779, 0.07544, 0.1933, 0.4116, 0.163, 0.4188, 0.1779, 0.4188, 0.1779, 0.4116, 0.163, 0.07106, 0.2092, 0.07544, 0.1933, 0.07544, 0.1933, 0.07106, 0.2092, 0.4032, 0.1489, 0.4116, 0.163, 0.4116, 0.163, 0.4032, 0.1489, 0.06812, 0.2254, 0.07106, 0.2092, 0.07106, 0.2092, 0.06812, 0.2254, 0.3935, 0.1356, 0.4032, 0.1489, 0.4032, 0.1489, 0.3935, 0.1356, 0.06665, 0.2418, 0.06812, 0.2254, 0.06812, 0.2254, 0.06665, 0.2418, 0.3827, 0.1232, 0.3935, 0.1356, 0.3935, 0.1356, 0.3827, 0.1232, 0.06665, 0.2582, 0.06665, 0.2418, 0.06665, 0.2418, 0.06665, 0.2582, 0.3708, 0.1118, 0.3827, 0.1232, 0.3827, 0.1232, 0.3708, 0.1118, 0.2665, 0.4328, 0.25, 0.4335, 0.25, 0.4335, 0.2665, 0.4328, 0.06812, 0.2746, 0.06665, 0.2582, 0.06665, 0.2582, 0.06812, 0.2746, 0.3579, 0.1015, 0.3708, 0.1118, 0.3708, 0.1118, 0.3579, 0.1015, 0.2828, 0.4306, 0.2665, 0.4328, 0.2665, 0.4328, 0.2828, 0.4306, 0.07106, 0.2908, 0.06812, 0.2746, 0.06812, 0.2746, 0.07106, 0.2908, 0.3441, 0.09244, 0.3579, 0.1015, 0.3579, 0.1015, 0.3441, 0.09244, 0.2988, 0.4269, 0.2828, 0.4306, 0.2828, 0.4306, 0.2988, 0.4269, 0.07544, 0.3067, 0.07106, 0.2908, 0.07106, 0.2908, 0.07544, 0.3067, 0.3296, 0.08464, 0.3441, 0.09244, 0.3441, 0.09244, 0.3296, 0.08464, 0.3145, 0.4218, 0.2988, 0.4269, 0.2988, 0.4269, 0.3145, 0.4218, 0.08123, 0.3221, 0.07544, 0.3067, 0.07544, 0.3067, 0.08123, 0.3221, 0.3145, 0.07816, 0.3296, 0.08464, 0.3296, 0.08464, 0.3145, 0.07816, 0.3296, 0.4154, 0.3145, 0.4218, 0.3145, 0.4218, 0.3296, 0.4154, 0.08838, 0.337, 0.08123, 0.3221, 0.08123, 0.3221, 0.08838, 0.337, 0.2988, 0.07307, 0.3145, 0.07816, 0.3145, 0.07816, 0.2988, 0.07307, 0.3441, 0.4076, 0.3296, 0.4154, 0.3296, 0.4154, 0.3441, 0.4076, 0.09682, 0.3511, 0.08838, 0.337, 0.08838, 0.337, 0.09682, 0.3511, 0.2828, 0.06941, 0.2988, 0.07307, 0.2988, 0.07307, 0.2828, 0.06941, 0.3579, 0.3985, 0.3441, 0.4076, 0.3441, 0.4076, 0.3579, 0.3985, 0.1065, 0.3644, 0.09682, 0.3511, 0.09682, 0.3511, 0.1065, 0.3644, 0.2665, 0.0672, 0.2828, 0.06941, 0.2828, 0.06941, 0.2665, 0.0672, 0.3708, 0.3882, 0.3579, 0.3985, 0.3579, 0.3985, 0.3708, 0.3882, 0.1173, 0.3768, 0.1065, 0.3644, 0.1065, 0.3644, 0.1173, 0.3768, 0.25, 0.06646, 0.2665, 0.0672, 0.2665, 0.0672, 0.25, 0.06646, 0.3827, 0.3768, 0.3708, 0.3882, 0.3708, 0.3882, 0.3827, 0.3768, 0.1292, 0.3882, 0.1173, 0.3768, 0.1173, 0.3768, 0.1292, 0.3882, 0.2335, 0.0672, 0.25, 0.06646, 0.25, 0.06646, 0.2335, 0.0672, 0.3935, 0.3644, 0.3827, 0.3768, 0.3827, 0.3768, 0.3935, 0.3644, 0.1421, 0.3985, 0.1292, 0.3882, 0.1292, 0.3882, 0.1421, 0.3985, 0.2172, 0.06941, 0.2335, 0.0672, 0.2335, 0.0672, 0.2172, 0.06941, 0.4032, 0.3511, 0.3935, 0.3644, 0.3935, 0.3644, 0.4032, 0.3511, 0.1559, 0.4076, 0.1421, 0.3985, 0.1421, 0.3985, 0.1559, 0.4076, 0.2012, 0.07307, 0.2172, 0.06941, 0.2172, 0.06941, 0.2012, 0.07307, 0.4116, 0.337, 0.4032, 0.3511, 0.4032, 0.3511, 0.4116, 0.337, 0.1704, 0.4154, 0.1559, 0.4076, 0.1559, 0.4076, 0.1704, 0.4154, 0.1855, 0.07816, 0.2012, 0.07307, 0.2012, 0.07307, 0.1855, 0.07816, 0.4188, 0.3221, 0.4116, 0.337, 0.4116, 0.337, 0.4188, 0.3221, 0.2688, 0.4586, 0.2874, 0.456, 0.3057, 0.4518, 0.3236, 0.446, 0.3409, 0.4387, 0.3574, 0.4298, 0.3731, 0.4194, 0.3878, 0.4077, 0.4013, 0.3947, 0.4137, 0.3806, 0.4248, 0.3654, 0.4344, 0.3492, 0.4425, 0.3323, 0.4491, 0.3147, 0.4541, 0.2966, 0.4575, 0.2781, 0.4592, 0.2594, 0.4592, 0.2406, 0.4575, 0.2219, 0.4541, 0.2034, 0.4491, 0.1853, 0.4425, 0.1677, 0.4344, 0.1508, 0.4248, 0.1346, 0.4137, 0.1194, 0.4013, 0.1053, 0.3878, 0.09231, 0.3731, 0.0806, 0.3574, 0.07025, 0.3409, 0.06134, 0.3236, 0.05396, 0.3057, 0.04815, 0.2874, 0.04397, 0.2688, 0.04145, 0.25, 0.04061, 0.2312, 0.04145, 0.2126, 0.04397, 0.1943, 0.04815, 0.1764, 0.05396, 0.1591, 0.06134, 0.1426, 0.07025, 0.1269, 0.0806, 0.1122, 0.09231, 0.09865, 0.1053, 0.08629, 0.1194, 0.07525, 0.1346, 0.06561, 0.1508, 0.05746, 0.1677, 0.05085, 0.1853, 0.04586, 0.2034, 0.0425, 0.2219, 0.04082, 0.2406, 0.04082, 0.2594, 0.0425, 0.2781, 0.04586, 0.2966, 0.05085, 0.3147, 0.05746, 0.3323, 0.06561, 0.3492, 0.07525, 0.3654, 0.08629, 0.3806, 0.09865, 0.3947, 0.1122, 0.4077, 0.1269, 0.4194, 0.1426, 0.4298, 0.1591, 0.4387, 0.1764, 0.446, 0.1943, 0.4518, 0.2126, 0.456, 0.2312, 0.4586, 0.25, 0.4594])
me_cylinder_001.update()
me_cylinder_004 = bpy.data.meshes.new('Cylinder.004')
me_cylinder_004.from_pydata([(1.0, 0.84, 0.84), (-0.08, 0.84, 0.84), (1.0, 1.0, 0.84), (-0.08, 1.0, 0.84), (1.0, 0.84, 1.0), (-0.08, 0.84, 1.0), (1.0, 1.0, 1.0), (-0.08, 1.0, 1.0), (1.0, 0.84, 2.46), (-0.08, 0.84, 2.46), (1.0, 1.0, 2.46), (-0.08, 1.0, 2.46), (1.0, 0.84, 2.62), (-0.08, 0.84, 2.62), (1.0, 1.0, 2.62), (-0.08, 1.0, 2.62), (1.0, 0.84, 0.92), (0.84, 0.84, 0.92), (1.0, 1.0, 0.92), (0.84, 1.0, 0.92), (1.0, 0.84, 2.52), (0.84, 0.84, 2.52), (1.0, 1.0, 2.52), (0.84, 1.0, 2.52), (1.0, 2.68, 0.84), (-0.08, 2.68, 0.84), (1.0, 2.84, 0.84), (-0.08, 2.84, 0.84), (1.0, 2.68, 1.0), (-0.08, 2.68, 1.0), (1.0, 2.84, 1.0), (-0.08, 2.84, 1.0), (1.0, 2.68, 2.46), (-0.08, 2.68, 2.46), (1.0, 2.84, 2.46), (-0.08, 2.84, 2.46), (1.0, 2.68, 2.62), (-0.08, 2.68, 2.62), (1.0, 2.84, 2.62), (-0.08, 2.84, 2.62), (1.0, 2.68, 0.92), (0.84, 2.68, 0.92), (1.0, 2.84, 0.92), (0.84, 2.84, 0.92), (1.0, 2.68, 2.52), (0.84, 2.68, 2.52), (1.0, 2.84, 2.52), (0.84, 2.84, 2.52)], [], [(0, 1, 3, 2), (2, 3, 7, 6), (6, 7, 5, 4), (4, 5, 1, 0), (2, 6, 4, 0), (7, 3, 1, 5), (8, 9, 11, 10), (10, 11, 15, 14), (14, 15, 13, 12), (12, 13, 9, 8), (10, 14, 12, 8), (15, 11, 9, 13), (16, 17, 19, 18), (18, 19, 23, 22), (22, 23, 21, 20), (20, 21, 17, 16), (18, 22, 20, 16), (23, 19, 17, 21), (24, 25, 27, 26), (26, 27, 31, 30), (30, 31, 29, 28), (28, 29, 25, 24), (26, 30, 28, 24), (31, 27, 25, 29), (32, 33, 35, 34), (34, 35, 39, 38), (38, 39, 37, 36), (36, 37, 33, 32), (34, 38, 36, 32), (39, 35, 33, 37), (40, 41, 43, 42), (42, 43, 47, 46), (46, 47, 45, 44), (44, 45, 41, 40), (42, 46, 44, 40), (47, 43, 41, 45)])
_uv = me_cylinder_004.uv_layers.new(name='UVMap')
_uv.uv.foreach_set('vector', [0.375, 0.0, 0.625, 0.0, 0.625, 0.25, 0.375, 0.25, 0.375, 0.25, 0.625, 0.25, 0.625, 0.5, 0.375, 0.5, 0.375, 0.5, 0.625, 0.5, 0.625, 0.75, 0.375, 0.75, 0.375, 0.75, 0.625, 0.75, 0.625, 1.0, 0.375, 1.0, 0.125, 0.5, 0.375, 0.5, 0.375, 0.75, 0.125, 0.75, 0.625, 0.5, 0.875, 0.5, 0.875, 0.75, 0.625, 0.75, 0.375, 0.0, 0.625, 0.0, 0.625, 0.25, 0.375, 0.25, 0.375, 0.25, 0.625, 0.25, 0.625, 0.5, 0.375, 0.5, 0.375, 0.5, 0.625, 0.5, 0.625, 0.75, 0.375, 0.75, 0.375, 0.75, 0.625, 0.75, 0.625, 1.0, 0.375, 1.0, 0.125, 0.5, 0.375, 0.5, 0.375, 0.75, 0.125, 0.75, 0.625, 0.5, 0.875, 0.5, 0.875, 0.75, 0.625, 0.75, 0.375, 0.0, 0.625, 0.0, 0.625, 0.25, 0.375, 0.25, 0.375, 0.25, 0.625, 0.25, 0.625, 0.5, 0.375, 0.5, 0.375, 0.5, 0.625, 0.5, 0.625, 0.75, 0.375, 0.75, 0.375, 0.75, 0.625, 0.75, 0.625, 1.0, 0.375, 1.0, 0.125, 0.5, 0.375, 0.5, 0.375, 0.75, 0.125, 0.75, 0.625, 0.5, 0.875, 0.5, 0.875, 0.75, 0.625, 0.75, 0.375, 0.0, 0.625, 0.0, 0.625, 0.25, 0.375, 0.25, 0.375, 0.25, 0.625, 0.25, 0.625, 0.5, 0.375, 0.5, 0.375, 0.5, 0.625, 0.5, 0.625, 0.75, 0.375, 0.75, 0.375, 0.75, 0.625, 0.75, 0.625, 1.0, 0.375, 1.0, 0.125, 0.5, 0.375, 0.5, 0.375, 0.75, 0.125, 0.75, 0.625, 0.5, 0.875, 0.5, 0.875, 0.75, 0.625, 0.75, 0.375, 0.0, 0.625, 0.0, 0.625, 0.25, 0.375, 0.25, 0.375, 0.25, 0.625, 0.25, 0.625, 0.5, 0.375, 0.5, 0.375, 0.5, 0.625, 0.5, 0.625, 0.75, 0.375, 0.75, 0.375, 0.75, 0.625, 0.75, 0.625, 1.0, 0.375, 1.0, 0.125, 0.5, 0.375, 0.5, 0.375, 0.75, 0.125, 0.75, 0.625, 0.5, 0.875, 0.5, 0.875, 0.75, 0.625, 0.75, 0.375, 0.0, 0.625, 0.0, 0.625, 0.25, 0.375, 0.25, 0.375, 0.25, 0.625, 0.25, 0.625, 0.5, 0.375, 0.5, 0.375, 0.5, 0.625, 0.5, 0.625, 0.75, 0.375, 0.75, 0.375, 0.75, 0.625, 0.75, 0.625, 1.0, 0.375, 1.0, 0.125, 0.5, 0.375, 0.5, 0.375, 0.75, 0.125, 0.75, 0.625, 0.5, 0.875, 0.5, 0.875, 0.75, 0.625, 0.75])
me_cylinder_004.update()

# ---- objects
ob_cylinder = bpy.data.objects.new('Cylinder', me_cylinder)
ob_cylinder_001 = bpy.data.objects.new('Cylinder.001', me_cylinder_001)
ob_cylinder_004 = bpy.data.objects.new('Cylinder.004', me_cylinder_004)

# ---- transforms, parenting, visibility, modifiers, constraints
ob_cylinder.location = (0.0, 0.0, 0.0)
ob_cylinder.rotation_euler = (0.0, 1.571, 0.0)
_m = ob_cylinder.modifiers.new('Bevel', 'BEVEL')
_m.width = 0.02
_m.width_pct = 0.02
_m.segments = 5
ob_cylinder_001.location = (0.0, 0.0, 0.0)
ob_cylinder_001.rotation_euler = (0.0, 1.571, 0.0)
_m = ob_cylinder_001.modifiers.new('Bevel', 'BEVEL')
_m.width = 0.02
_m.width_pct = 0.02
_m.segments = 5
ob_cylinder_004.location = (-1.72, -1.84, 0.0)
ob_cylinder_004.rotation_euler = (0.0, 1.571, 0.0)
_m = ob_cylinder_004.modifiers.new('Bevel', 'BEVEL')
_m.width = 0.01
_m.width_pct = 0.01
_m.segments = 7

# ---- collection membership
col_collection.objects.link(ob_cylinder)
col_collection.objects.link(ob_cylinder_001)
col_collection.objects.link(ob_cylinder_004)

# ---- scene / render settings (as saved in the file)
scene.frame_start = 1; scene.frame_end = 250; scene.frame_set(1)
scene.render.engine = 'BLENDER_EEVEE_NEXT'
bpy.context.view_layer.update()

# ---- added for rendering (the .blend has no active camera and no usable light): camera, sun
cam_auto = bpy.data.cameras.new('AutoCamera')
cam_auto.lens = 50.0
cam_auto.sensor_width = 36.0
cam_auto.clip_end = 1000.0
ob_auto_camera = bpy.data.objects.new('AutoCamera', cam_auto)
scene.collection.objects.link(ob_auto_camera)
ob_auto_camera.location = (3.20453, -3.84544, 2.56312)
ob_auto_camera.rotation_euler = (1.09748, -7.21219e-08, 0.694738)
scene.camera = ob_auto_camera
light_auto_sun = bpy.data.lights.new('AutoSun', 'SUN')
light_auto_sun.energy = 3.0
light_auto_sun.angle = 0.0523599
ob_auto_sun = bpy.data.objects.new('AutoSun', light_auto_sun)
scene.collection.objects.link(ob_auto_sun)
ob_auto_sun.rotation_euler = (0.872665, 0.174533, 0.523599)
bpy.context.view_layer.update()
